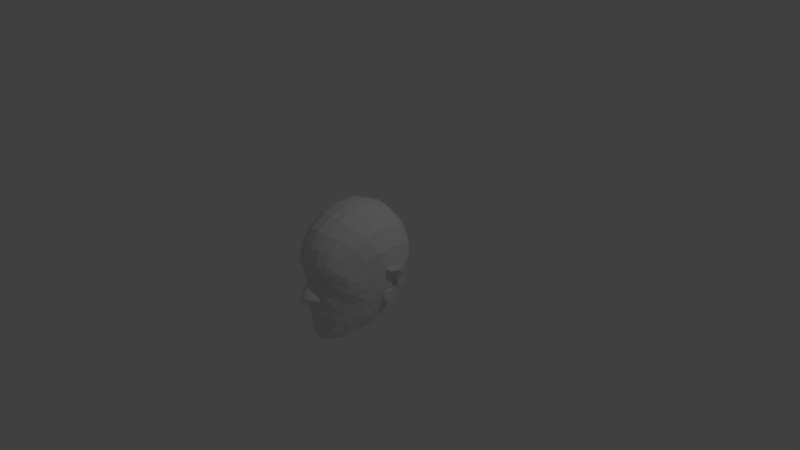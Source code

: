 # Source: faceLowPoly.blend  (saved by Blender 2.76.0; exported with 4.5.12 LTS)
import bpy
from mathutils import Matrix  # noqa: F401  (used for matrix-valued properties, if any)

bpy.ops.wm.read_factory_settings(use_empty=True)
scene = bpy.context.scene
scene.name = 'Scene'

# ---- collections
col_collection_1 = bpy.data.collections.new('Collection 1'); scene.collection.children.link(col_collection_1)

# ---- materials (node trees are filled in below, after node groups)
mat_defaultmat = bpy.data.materials.new('defaultMat')
mat_defaultmat.alpha_threshold = 0.0
mat_defaultmat.use_transparent_shadow = False
mat_defaultmat.roughness = 0.5

# ---- material node trees

# ---- world
world_world = bpy.data.worlds.new('World'); scene.world = world_world
world_world.color = (0.05088, 0.05088, 0.05088)
world_world.use_sun_shadow = False
world_world.sun_shadow_jitter_overblur = 0.0
world_world.cycles.sampling_method = 'MANUAL'
world_world.cycles.sample_map_resolution = 256

# ---- cameras
cam_camera = bpy.data.cameras.new('Camera')
cam_camera.clip_end = 100.0
cam_camera.lens = 35.0
cam_camera.sensor_width = 32.0
cam_camera.sensor_height = 18.0
cam_camera.ortho_scale = 7.314
cam_camera.dof.focus_distance = 0.0
cam_camera.dof.aperture_fstop = 128.0

# ---- lights
light_lamp = bpy.data.lights.new('Lamp', 'POINT')
light_lamp.transmission_factor = 0.0
light_lamp.cutoff_distance = 30.0
light_lamp.energy = 100.0
light_lamp.shadow_buffer_clip_start = 1.001
light_lamp.shadow_soft_size = 0.1
light_lamp.shadow_maximum_resolution = 0.006
light_lamp.use_absolute_resolution = True
light_lamp.cycles.use_multiple_importance_sampling = False

# ---- meshes
me_group1 = bpy.data.meshes.new('Group1')
me_group1.from_pydata([(0.1432, -0.9255, 0.001601), (0.1244, -0.9138, 0.0311), (0.1714, -0.9269, -0.017), (0.1842, -0.9252, 0.0002014), (0.096, -0.97, -0.04), (0.1399, -0.9636, -0.0981), (0.1498, -0.9372, -0.0706), (0.1213, -0.9366, -0.0244), (0.2249, -0.9221, -0.036), (0.2238, -0.9245, -0.162), (0.2206, -0.9163, -0.1232), (0.3288, -0.8402, -0.2027), (0.307, -0.8598, -0.136), (0.3321, -0.8683, -0.002899), (0.3124, -0.8846, -0.0245), (0.1293, -0.9244, 0.0491), (0.094, -0.9327, 0.0319), (0.0965, -0.943, 0.0627), (0.0744, -0.9909, 0.0754), (0.0722, -0.983, 0.0403), (0.2405, -0.8859, -0.3757), (0.2818, -0.883, -0.3037), (0.2164, -0.9424, -0.2114), (0.1882, -0.9313, -0.2836), (0.0456, -1.03, 0.0913), (0.0394, -1.036, 0.0391), (0.2566, -0.9768, 0.187), (0.2621, -0.9636, 0.2875), (0.128, -1.039, 0.2578), (0.1681, -1.014, 0.157), (0.2507, -0.9551, 0.1357), (0.1782, -0.9769, 0.12), (0.1898, -0.956, 0.0822), (0.2452, -0.9509, 0.0935), (0.3464, -0.8922, 0.191), (0.3719, -0.8288, 0.2848), (0.3254, -0.9038, 0.1318), (0.4808, -0.6653, 0.0467), (0.4499, -0.6984, 0.2039), (0.4148, -0.8016, 0.1169), (0.4234, -0.7825, 0.0346), (0.3646, -0.8542, 0.0833), (0.3732, -0.8329, 0.0264), (0.3099, -0.9158, 0.0852), (0.3355, -0.8786, 0.0547), (0.4227, -0.778, -0.0221), (0.4856, -0.653, -0.058), (0.3687, -0.8338, -0.003399), (0.335, -0.8624, 0.0129), (0.3392, -0.8591, 0.0268), (0.281, -0.9028, -0.0417), (0.2853, -0.8346, -0.4743), (0.3251, -0.7975, -0.4218), (0.1378, -0.9813, -0.1295), (0.096, -1.012, -0.0867), (0.0732, -1.054, 0.1824), (6.828e-08, -1.052, 0.2711), (7.562e-08, -1.057, 0.1918), (0.1318, -0.9742, 0.4475), (4.687e-08, -0.9901, 0.4539), (0.2708, -0.8996, 0.4312), (0.3869, -0.7739, 0.3638), (0.537, -0.4906, 0.0954), (0.4989, -0.5688, 0.2937), (0.4241, -0.6624, 0.462), (0.3467, -0.8463, -0.0878), (0.3656, -0.8368, -0.0368), (0.3874, -0.8002, -0.1496), (0.4149, -0.7865, -0.0839), (9.393e-08, -1.077, 0.002401), (0.0404, -1.069, -0.005299), (8.761e-08, -1.045, 0.0433), (0.122, -1.01, 0.1277), (0.0513, -1.046, 0.1342), (7.961e-08, -1.051, 0.1406), (8.228e-08, -1.04, 0.0988), (0.1106, -0.9593, 0.0893), (0.1335, -0.9698, 0.1037), (0.0979, -0.9996, 0.1075), (0.1394, -0.9389, 0.0605), (0.1567, -0.9492, 0.0694), (0.3673, -0.7509, -0.3475), (0.1282, -0.9771, -0.1784), (0.1186, -0.9919, -0.1643), (0.5226, -0.5111, -0.1024), (0.2808, -0.7729, 0.5781), (0.1456, -0.8407, 0.6216), (0.3161, -0.7246, -0.7396), (0.2713, -0.8052, -0.7204), (0.1828, -0.8344, -0.7991), (0.1894, -0.7591, -0.8415), (0.2979, -0.8001, -0.6131), (0.2459, -0.8603, -0.6856), (0.1522, -0.6467, 0.7536), (-9.137e-09, -0.6649, 0.7694), (2.005e-08, -0.866, 0.6366), (0.0666, -1.029, -0.0251), (0.0698, -1.055, -0.0645), (1.006e-07, -1.103, -0.0473), (0.0375, -1.094, -0.0514), (0.075, -1.1, -0.126), (0.0976, -1.05, -0.1383), (1.115e-07, -1.153, -0.1229), (0.043, -1.142, -0.1231), (0.0828, -0.9603, -0.7627), (0.0653, -0.9597, -0.6812), (1.448e-07, -0.9744, -0.6814), (1.528e-07, -0.9812, -0.7665), (1.548e-07, -0.9201, -0.851), (0.0903, -0.9044, -0.8368), (0.1661, -0.9099, -0.7304), (0.1357, -0.9288, -0.6685), (0.1735, -0.9472, -0.3498), (0.137, -0.9595, -0.2442), (0.1164, -0.9743, -0.2849), (0.2215, -0.9083, -0.4227), (0.417, -0.6988, -0.2636), (0.4586, -0.6708, -0.1609), (0.2436, -0.8774, -0.4959), (0.2395, -0.8679, -0.5632), (0.1223, -0.991, -0.3878), (0.1226, -0.9814, -0.3328), (0.0763, -1.006, -0.3252), (0.0778, -1.012, -0.3786), (0.2182, -0.8836, -0.6502), (0.3545, -0.7443, -0.563), (0.4056, -0.6797, -0.4818), (0.4551, -0.6085, -0.3674), (0.4965, -0.5613, -0.2423), (0.3969, -0.6024, -0.6186), (0.469, -0.507, -0.4848), (0.5307, -0.3511, -0.3238), (0.2957, -0.5932, 0.6928), (0.5436, -0.404, 0.3613), (0.4467, -0.5011, 0.5641), (0.1496, -0.4227, 0.8213), (-3.479e-08, -0.4408, 0.8387), (0.2925, -0.3864, 0.7572), (0.4472, -0.3615, 0.6156), (0.1622, -0.9605, -0.4084), (0.0379, -1.015, -0.4202), (0.0369, -1.021, -0.3715), (1.212e-07, -1.016, -0.37), (1.26e-07, -1.014, -0.4272), (0.2048, -0.9157, -0.4474), (0.2185, -0.8859, -0.4981), (0.2094, -0.8762, -0.546), (0.1725, -0.9086, -0.5545), (0.1942, -0.897, -0.6036), (0.111, -0.9583, -0.5645), (0.1244, -0.9435, -0.6149), (0.0501, -0.9789, -0.5633), (0.0582, -0.9523, -0.6227), (1.351e-07, -0.9787, -0.5662), (1.381e-07, -0.9559, -0.6238), (0.0814, -1.135, -0.177), (0.1032, -1.09, -0.1886), (0.0375, -1.158, -0.2332), (0.0428, -1.168, -0.1721), (1.178e-07, -1.176, -0.1722), (1.224e-07, -1.163, -0.2374), (0.0686, -1.128, -0.2285), (0.0922, -1.092, -0.2238), (0.1201, -1.033, -0.2404), (0.1302, -1.036, -0.2088), (0.0372, -1.024, -0.3218), (1.177e-07, -1.028, -0.3187), (0.0759, -1.008, -0.4126), (0.1176, -0.9882, -0.4194), (0.1541, -0.9576, -0.4371), (0.1751, -0.8975, -0.5089), (0.1417, -0.9294, -0.5137), (0.1034, -0.9634, -0.5212), (0.0495, -0.9875, -0.5274), (1.332e-07, -0.9916, -0.5315), (0.5535, -0.3417, 0.3708), (0.2681, 0.1056, 0.6519), (0.246, 0.2756, 0.4541), (0.1224, 0.296, 0.5072), (0.1262, 0.09741, 0.7244), (1.176e-07, -1.049, -0.2965), (0.039, -1.03, -0.2945), (0.0279, -1.106, -0.268), (1.214e-07, -1.116, -0.2729), (0.0864, -0.7931, -0.883), (1.482e-07, -0.7969, -0.8983), (0.4397, -0.4165, -0.623), (0.4796, -0.3071, -0.5197), (0.0803, -0.997, -0.2933), (0.1037, -1.009, -0.2665), (0.0504, -1.11, -0.2503), (0.5666, -0.3379, 0.2256), (0.4104, 0.1004, 0.5174), (0.3781, 0.2312, 0.3543), (0.5024, 0.09111, 0.3153), (0.4657, 0.1754, 0.2447), (0.5528, -0.1334, 0.3817), (0.5754, -0.145, 0.2359), (0.5341, 0.08491, 0.1272), (0.4406, -0.1381, 0.6266), (0.2838, -0.1402, 0.765), (0.1298, -0.1636, 0.8323), (-5.906e-08, -0.1716, 0.8471), (-7.344e-08, 0.09821, 0.7418), (0.065, -1.107, -0.2405), (0.4448, 0.2134, 0.099), (0.5723, -0.3115, 0.1217), (0.5894, -0.1508, 0.1232), (0.5523, -0.3644, -0.1631), (0.5585, -0.3604, 0.0331), (0.5923, -0.2034, -0.3022), (0.6549, -0.1075, -0.1407), (0.6737, -0.1303, -0.1447), (0.6229, -0.2254, -0.3113), (0.5443, -0.1934, -0.2872), (0.5945, -0.1016, -0.135), (0.5894, -0.07389, 0.0355), (0.5565, -0.06899, -0.132), (0.491, 0.07271, -0.1238), (0.5134, -0.129, -0.2943), (0.6044, -0.2985, 0.1233), (0.6394, -0.1922, 0.1467), (0.5775, -0.3166, 0.0155), (0.64, -0.2993, 0.1239), (0.6799, -0.1885, 0.1403), (0.5733, -0.2957, -0.1832), (0.57, -0.3312, -0.3042), (0.6, -0.2884, -0.336), (0.6138, -0.2303, -0.1899), (0.6439, -0.1858, -0.0396), (0.6489, -0.1832, -0.1207), (0.6795, -0.09589, 0.0101), (0.5855, -0.2255, -0.1785), (0.5589, -0.2686, -0.1689), (0.5843, -0.3032, 0.0186), (0.588, -0.1634, -0.0613), (0.5874, -0.1758, -0.1062), (0.6232, -0.09829, 0.0241), (0.6583, -0.08949, 0.0149), (0.6937, -0.1824, 0.1215), (0.597, -0.2413, 0.0248), (0.6437, -0.295, 0.1167), (0.5754, -0.2431, 0.001001), (0.5757, -0.2457, -0.0673), (0.5733, -0.262, -0.0557), (0.5615, -0.2743, -0.3351), (0.4313, 0.03201, -0.2959), (0.3097, 0.2974, -0.049), (0.3661, 0.2896, 0.1222), (0.3823, 0.2191, -0.1024), (0.2114, 0.3694, 0.0457), (0.2323, 0.3631, 0.1795), (0.118, 0.3942, 0.0236), (0.1142, 0.3968, 0.2112), (0.3278, 0.1883, -0.2725), (0.1845, 0.2867, -0.2459), (0.3901, 0.01871, -0.4475), (0.2647, 0.1523, -0.4896), (-3.605e-08, 0.4031, 0.009201), (-5.467e-08, 0.4076, 0.2177), (0.5327, -0.2681, -0.3242), (0.1226, 0.2341, -0.4968), (0.4632, -0.1865, -0.4405), (-5.483e-09, 0.3129, -0.2502), (-7.243e-08, 0.3029, 0.5256), (2.2e-08, 0.256, -0.5077), (-0.1432, -0.9255, 0.001601), (-0.1244, -0.9138, 0.0311), (-0.1714, -0.9269, -0.017), (-0.096, -0.97, -0.04), (-0.1213, -0.9366, -0.0244), (-0.1498, -0.9372, -0.0706), (-0.1399, -0.9636, -0.0981), (-0.2249, -0.9221, -0.036), (-0.2206, -0.9163, -0.1232), (-0.2238, -0.9245, -0.162), (-0.307, -0.8598, -0.136), (-0.3288, -0.8402, -0.2027), (-0.3321, -0.8683, -0.002899), (-0.3124, -0.8846, -0.0245), (-0.1293, -0.9244, 0.0491), (-0.094, -0.9327, 0.0319), (-0.0722, -0.983, 0.0403), (-0.0744, -0.9909, 0.0754), (-0.0965, -0.943, 0.0627), (-0.2405, -0.8859, -0.3757), (-0.1882, -0.9313, -0.2836), (-0.2164, -0.9424, -0.2114), (-0.2818, -0.883, -0.3037), (-0.0394, -1.036, 0.0391), (-0.0456, -1.03, 0.0913), (-0.2566, -0.9768, 0.187), (-0.1681, -1.014, 0.157), (-0.128, -1.039, 0.2578), (-0.2621, -0.9636, 0.2875), (-0.2507, -0.9551, 0.1357), (-0.1782, -0.9769, 0.12), (-0.1898, -0.956, 0.0822), (-0.2452, -0.9509, 0.0935), (-0.3464, -0.8922, 0.191), (-0.3719, -0.8288, 0.2848), (-0.3254, -0.9038, 0.1318), (-0.4808, -0.6653, 0.0467), (-0.4234, -0.7825, 0.0346), (-0.4148, -0.8016, 0.1169), (-0.4499, -0.6984, 0.2039), (-0.3732, -0.8329, 0.0264), (-0.3646, -0.8542, 0.0833), (-0.3099, -0.9158, 0.0852), (-0.3355, -0.8786, 0.0547), (-0.4856, -0.653, -0.058), (-0.4227, -0.778, -0.0221), (-0.3687, -0.8338, -0.003399), (-0.3392, -0.8591, 0.0268), (-0.335, -0.8624, 0.0129), (-0.281, -0.9028, -0.0417), (-0.2853, -0.8346, -0.4743), (-0.3251, -0.7975, -0.4218), (-0.1378, -0.9813, -0.1295), (-0.096, -1.012, -0.0867), (-0.0732, -1.054, 0.1824), (-0.1318, -0.9742, 0.4475), (-0.2708, -0.8996, 0.4312), (-0.3869, -0.7739, 0.3638), (-0.537, -0.4906, 0.0954), (-0.4989, -0.5688, 0.2937), (-0.4241, -0.6624, 0.462), (-0.3467, -0.8463, -0.0878), (-0.3656, -0.8368, -0.0368), (-0.3874, -0.8002, -0.1496), (-0.4149, -0.7865, -0.0839), (-0.0404, -1.069, -0.005299), (-0.122, -1.01, 0.1277), (-0.0513, -1.046, 0.1342), (-0.1106, -0.9593, 0.0893), (-0.0979, -0.9996, 0.1075), (-0.1335, -0.9698, 0.1037), (-0.1394, -0.9389, 0.0605), (-0.1567, -0.9492, 0.0694), (-0.3673, -0.7509, -0.3475), (-0.1282, -0.9771, -0.1784), (-0.1186, -0.9919, -0.1643), (-0.5226, -0.5111, -0.1024), (-0.2808, -0.7729, 0.5781), (-0.1456, -0.8407, 0.6216), (-0.3161, -0.7246, -0.7396), (-0.1894, -0.7591, -0.8415), (-0.1828, -0.8344, -0.7991), (-0.2713, -0.8052, -0.7204), (-0.2979, -0.8001, -0.6131), (-0.2459, -0.8603, -0.6856), (-0.1522, -0.6467, 0.7536), (-0.0666, -1.029, -0.0251), (-0.0698, -1.055, -0.0645), (-0.0375, -1.094, -0.0514), (-0.0976, -1.05, -0.1383), (-0.075, -1.1, -0.126), (-0.043, -1.142, -0.1231), (-0.0828, -0.9603, -0.7627), (-0.0653, -0.9597, -0.6812), (-0.0903, -0.9044, -0.8368), (-0.1661, -0.9099, -0.7304), (-0.1357, -0.9288, -0.6685), (-0.1735, -0.9472, -0.3498), (-0.1164, -0.9743, -0.2849), (-0.137, -0.9595, -0.2442), (-0.2215, -0.9083, -0.4227), (-0.417, -0.6988, -0.2636), (-0.4586, -0.6708, -0.1609), (-0.2436, -0.8774, -0.4959), (-0.2395, -0.8679, -0.5632), (-0.1223, -0.991, -0.3878), (-0.0778, -1.012, -0.3786), (-0.0763, -1.006, -0.3252), (-0.1226, -0.9814, -0.3328), (-0.2182, -0.8836, -0.6502), (-0.3545, -0.7443, -0.563), (-0.4056, -0.6797, -0.4818), (-0.4551, -0.6085, -0.3674), (-0.4965, -0.5613, -0.2423), (-0.3969, -0.6024, -0.6186), (-0.469, -0.507, -0.4848), (-0.5307, -0.3511, -0.3238), (-0.2957, -0.5932, 0.6928), (-0.4467, -0.5011, 0.5641), (-0.5436, -0.404, 0.3613), (-0.1496, -0.4227, 0.8213), (-0.2925, -0.3864, 0.7572), (-0.4472, -0.3615, 0.6156), (-0.1622, -0.9605, -0.4084), (-0.0379, -1.015, -0.4202), (-0.0369, -1.021, -0.3715), (-0.2048, -0.9157, -0.4474), (-0.2185, -0.8859, -0.4981), (-0.2094, -0.8762, -0.546), (-0.1942, -0.897, -0.6036), (-0.1725, -0.9086, -0.5545), (-0.1244, -0.9435, -0.6149), (-0.111, -0.9583, -0.5645), (-0.0582, -0.9523, -0.6227), (-0.0501, -0.9789, -0.5633), (-0.1032, -1.09, -0.1886), (-0.0814, -1.135, -0.177), (-0.0375, -1.158, -0.2332), (-0.0428, -1.168, -0.1721), (-0.0922, -1.092, -0.2238), (-0.0686, -1.128, -0.2285), (-0.1302, -1.036, -0.2088), (-0.1201, -1.033, -0.2404), (-0.0372, -1.024, -0.3218), (-0.0759, -1.008, -0.4126), (-0.1176, -0.9882, -0.4194), (-0.1541, -0.9576, -0.4371), (-0.1807, -0.9164, -0.4668), (-0.1911, -0.8873, -0.492), (-0.1751, -0.8975, -0.5089), (-0.1417, -0.9294, -0.5137), (-0.1034, -0.9634, -0.5212), (-0.0495, -0.9875, -0.5274), (-0.5535, -0.3417, 0.3708), (-0.2681, 0.1056, 0.6519), (-0.1262, 0.09741, 0.7244), (-0.1224, 0.296, 0.5072), (-0.246, 0.2756, 0.4541), (-0.0279, -1.106, -0.268), (-0.039, -1.03, -0.2945), (-0.0864, -0.7931, -0.883), (-0.4397, -0.4165, -0.623), (-0.4796, -0.3071, -0.5197), (-0.0803, -0.997, -0.2933), (-0.5666, -0.3379, 0.2256), (-0.4104, 0.1004, 0.5174), (-0.3781, 0.2312, 0.3543), (-0.5024, 0.09111, 0.3153), (-0.4657, 0.1754, 0.2447), (-0.5341, 0.08491, 0.1272), (-0.5754, -0.145, 0.2359), (-0.5528, -0.1334, 0.3817), (-0.4406, -0.1381, 0.6266), (-0.2838, -0.1402, 0.765), (-0.1298, -0.1636, 0.8323), (-0.4448, 0.2134, 0.099), (-0.5894, -0.1508, 0.1232), (-0.5723, -0.3115, 0.1217), (-0.5523, -0.3644, -0.1631), (-0.5585, -0.3604, 0.0331), (-0.5923, -0.2034, -0.3022), (-0.6229, -0.2254, -0.3113), (-0.6737, -0.1303, -0.1447), (-0.6549, -0.1075, -0.1407), (-0.5443, -0.1934, -0.2872), (-0.5945, -0.1016, -0.135), (-0.5894, -0.07389, 0.0355), (-0.491, 0.07271, -0.1238), (-0.5565, -0.06899, -0.132), (-0.5134, -0.129, -0.2943), (-0.6394, -0.1922, 0.1467), (-0.6044, -0.2985, 0.1233), (-0.5775, -0.3166, 0.0155), (-0.64, -0.2993, 0.1239), (-0.6799, -0.1885, 0.1403), (-0.5733, -0.2957, -0.1832), (-0.57, -0.3312, -0.3042), (-0.6, -0.2884, -0.336), (-0.6138, -0.2303, -0.1899), (-0.6439, -0.1858, -0.0396), (-0.6795, -0.09589, 0.0101), (-0.6489, -0.1832, -0.1207), (-0.5589, -0.2686, -0.1689), (-0.5855, -0.2255, -0.1785), (-0.5843, -0.3032, 0.0186), (-0.588, -0.1634, -0.0613), (-0.5874, -0.1758, -0.1062), (-0.6232, -0.09829, 0.0241), (-0.6583, -0.08949, 0.0149), (-0.597, -0.2413, 0.0248), (-0.6937, -0.1824, 0.1215), (-0.6437, -0.295, 0.1167), (-0.5754, -0.2431, 0.001001), (-0.5757, -0.2457, -0.0673), (-0.5733, -0.262, -0.0557), (-0.5615, -0.2743, -0.3351), (-0.4313, 0.03201, -0.2959), (-0.3097, 0.2974, -0.049), (-0.3823, 0.2191, -0.1024), (-0.3661, 0.2896, 0.1222), (-0.2114, 0.3694, 0.0457), (-0.2323, 0.3631, 0.1795), (-0.118, 0.3942, 0.0236), (-0.1142, 0.3968, 0.2112), (-0.3278, 0.1883, -0.2725), (-0.1845, 0.2867, -0.2459), (-0.2647, 0.1523, -0.4896), (-0.3901, 0.01871, -0.4475), (-0.5327, -0.2681, -0.3242), (-0.1226, 0.2341, -0.4968), (-0.4632, -0.1865, -0.4405)], [], [(4, 5, 6), (5, 9, 10), (9, 11, 12), (17, 18, 19), (21, 22, 23), (18, 24, 25), (26, 27, 28), (26, 29, 31), (34, 35, 27), (36, 34, 26), (37, 38, 39), (39, 41, 42), (45, 46, 37), (47, 45, 40), (50, 8, 10), (52, 21, 20), (22, 21, 11), (53, 22, 9), (54, 53, 5), (4, 7, 16), (55, 28, 56), (58, 59, 56), (58, 28, 27), (35, 61, 60), (62, 63, 38), (41, 39, 34), (39, 38, 35), (61, 38, 63), (8, 2, 6), (2, 0, 7), (0, 1, 16), (15, 17, 16), (31, 32, 33), (30, 33, 43), (36, 43, 44), (41, 44, 49), (49, 48, 47), (65, 14, 50), (14, 65, 66), (12, 11, 67), (65, 67, 68), (70, 25, 71), (55, 72, 29), (73, 74, 75), (77, 72, 78), (80, 77, 76), (21, 52, 81), (22, 53, 82), (83, 82, 53), (72, 55, 73), (72, 77, 31), (77, 80, 32), (24, 18, 78), (18, 17, 76), (17, 15, 79), (46, 84, 62), (86, 58, 60), (61, 64, 85), (88, 89, 90), (91, 92, 88), (86, 93, 94), (96, 4, 19), (96, 97, 54), (70, 69, 98), (97, 100, 101), (98, 102, 103), (105, 106, 107), (108, 109, 104), (109, 89, 110), (111, 105, 104), (23, 113, 114), (112, 115, 20), (116, 67, 11), (117, 68, 67), (51, 20, 115), (51, 118, 119), (121, 122, 123), (124, 92, 91), (124, 111, 110), (92, 110, 89), (51, 91, 125), (52, 125, 126), (127, 116, 81), (116, 127, 128), (91, 88, 87), (129, 126, 125), (126, 129, 130), (127, 130, 131), (38, 61, 35), (95, 59, 58), (85, 132, 93), (63, 133, 134), (64, 134, 132), (93, 135, 136), (135, 93, 132), (137, 132, 134), (112, 121, 120), (140, 141, 142), (139, 144, 115), (144, 145, 118), (118, 145, 146), (146, 147, 148), (147, 149, 150), (149, 151, 152), (151, 153, 154), (100, 155, 156), (157, 158, 159), (155, 161, 162), (162, 163, 164), (165, 166, 142), (122, 165, 141), (96, 19, 25), (97, 96, 70), (100, 97, 99), (155, 100, 103), (161, 155, 158), (141, 140, 167), (167, 168, 120), (168, 169, 139), (170, 171, 147), (171, 172, 149), (172, 173, 151), (124, 91, 119), (111, 124, 148), (105, 111, 150), (106, 105, 152), (133, 175, 138), (176, 177, 178), (180, 181, 182), (184, 90, 89), (109, 108, 185), (23, 82, 113), (101, 83, 53), (101, 156, 164), (82, 83, 164), (187, 131, 130), (112, 114, 121), (188, 122, 121), (181, 165, 122), (166, 165, 181), (189, 114, 163), (190, 157, 182), (191, 133, 63), (175, 133, 191), (192, 193, 177), (194, 195, 193), (194, 196, 197), (192, 199, 196), (200, 137, 138), (201, 135, 137), (135, 201, 202), (199, 192, 176), (179, 201, 200), (203, 202, 201), (162, 161, 204), (161, 157, 190), (188, 114, 189), (113, 164, 163), (195, 194, 198), (206, 207, 197), (197, 196, 175), (208, 84, 128), (84, 46, 117), (46, 45, 68), (45, 47, 66), (47, 48, 13), (138, 175, 196), (62, 209, 206), (209, 62, 84), (210, 211, 212), (215, 211, 210), (216, 217, 218), (219, 217, 215), (207, 206, 220), (222, 220, 206), (222, 223, 220), (221, 220, 223), (208, 225, 222), (226, 227, 225), (213, 228, 225), (229, 230, 212), (225, 228, 232), (233, 234, 222), (235, 236, 230), (198, 197, 207), (207, 221, 237), (224, 238, 237), (239, 240, 229), (238, 224, 239), (241, 239, 224), (229, 240, 242), (234, 241, 223), (243, 236, 235), (242, 234, 244), (240, 239, 241), (231, 212, 211), (238, 211, 215), (131, 226, 208), (226, 131, 245), (245, 210, 213), (237, 215, 217), (242, 240, 234), (232, 236, 243), (230, 236, 232), (212, 230, 228), (243, 244, 233), (244, 234, 233), (246, 218, 217), (247, 248, 205), (250, 251, 248), (253, 251, 250), (254, 249, 218), (255, 247, 249), (252, 250, 247), (256, 257, 254), (259, 253, 252), (260, 214, 210), (260, 245, 131), (255, 254, 257), (214, 260, 262), (260, 131, 187), (252, 255, 263), (195, 205, 248), (256, 246, 219), (259, 264, 178), (177, 251, 253), (193, 248, 251), (205, 198, 218), (73, 55, 57), (71, 25, 24), (183, 182, 157), (158, 103, 102), (151, 173, 174), (179, 178, 264), (261, 265, 263), (269, 270, 271), (272, 271, 274), (275, 274, 276), (282, 283, 284), (286, 287, 288), (289, 290, 283), (291, 292, 293), (296, 292, 291), (299, 291, 294), (301, 295, 291), (302, 303, 304), (306, 307, 304), (302, 310, 311), (303, 311, 312), (274, 273, 315), (285, 288, 317), (277, 288, 287), (275, 287, 318), (272, 318, 319), (281, 270, 269), (320, 57, 56), (321, 293, 56), (294, 293, 321), (300, 294, 322), (324, 302, 305), (299, 304, 307), (300, 305, 304), (325, 305, 323), (271, 268, 273), (270, 266, 268), (281, 267, 266), (281, 284, 280), (296, 295, 298), (295, 301, 308), (301, 307, 309), (307, 306, 313), (313, 306, 312), (315, 279, 327), (328, 327, 279), (276, 327, 329), (327, 328, 330), (71, 289, 331), (292, 332, 320), (333, 290, 75), (335, 332, 336), (334, 336, 338), (339, 317, 288), (340, 318, 287), (341, 318, 340), (333, 320, 332), (296, 336, 332), (297, 338, 336), (335, 283, 290), (334, 284, 283), (337, 280, 284), (324, 342, 310), (322, 321, 344), (323, 322, 343), (346, 347, 348), (349, 348, 350), (344, 95, 94), (352, 282, 269), (319, 353, 352), (331, 354, 98), (355, 356, 353), (357, 102, 98), (107, 106, 359), (358, 360, 108), (361, 347, 360), (358, 359, 362), (364, 365, 286), (285, 366, 363), (367, 339, 277), (368, 367, 329), (316, 369, 366), (316, 349, 370), (372, 373, 374), (375, 349, 350), (361, 362, 375), (350, 348, 347), (376, 349, 316), (377, 376, 317), (339, 367, 378), (367, 368, 379), (345, 348, 349), (380, 345, 376), (381, 380, 377), (378, 379, 382), (305, 300, 323), (95, 344, 321), (343, 344, 351), (325, 326, 384), (326, 343, 383), (351, 94, 136), (386, 387, 383), (387, 388, 384), (371, 374, 363), (390, 143, 142), (366, 392, 389), (369, 393, 392), (369, 370, 394), (395, 396, 394), (397, 398, 396), (399, 400, 398), (154, 153, 400), (401, 402, 356), (403, 160, 159), (405, 406, 402), (407, 408, 405), (142, 166, 409), (391, 409, 373), (289, 282, 352), (331, 352, 353), (354, 353, 356), (357, 356, 402), (404, 402, 406), (391, 372, 410), (371, 411, 410), (389, 412, 411), (392, 413, 412), (392, 393, 414), (393, 394, 415), (396, 416, 415), (398, 417, 416), (400, 418, 417), (370, 349, 375), (395, 375, 362), (397, 362, 359), (399, 359, 106), (385, 384, 388), (420, 421, 422), (180, 183, 424), (426, 360, 347), (360, 426, 185), (286, 365, 340), (355, 319, 318), (407, 401, 355), (340, 365, 407), (380, 381, 427), (381, 382, 428), (363, 374, 364), (429, 364, 374), (425, 429, 373), (425, 409, 166), (325, 385, 430), (419, 430, 385), (431, 420, 423), (433, 431, 432), (433, 435, 436), (437, 438, 431), (388, 387, 439), (387, 386, 440), (386, 136, 202), (438, 439, 420), (439, 440, 421), (203, 421, 440), (408, 407, 365), (435, 433, 434), (436, 442, 443), (419, 437, 436), (379, 342, 444), (368, 310, 342), (330, 311, 310), (328, 312, 311), (278, 314, 312), (388, 438, 437), (324, 430, 443), (445, 444, 342), (446, 447, 448), (446, 449, 451), (452, 435, 453), (455, 450, 451), (442, 456, 457), (458, 445, 443), (458, 457, 459), (459, 457, 456), (444, 445, 458), (462, 444, 461), (447, 463, 461), (465, 466, 448), (461, 468, 469), (458, 470, 468), (471, 465, 467), (442, 436, 435), (442, 452, 473), (460, 456, 473), (465, 475, 476), (476, 460, 474), (460, 476, 477), (478, 475, 465), (459, 477, 470), (471, 472, 479), (480, 470, 478), (477, 476, 475), (466, 474, 449), (474, 473, 451), (382, 444, 462), (481, 382, 462), (481, 463, 447), (473, 452, 454), (478, 470, 475), (469, 479, 472), (469, 472, 467), (464, 467, 448), (479, 469, 468), (480, 468, 470), (482, 455, 454), (483, 484, 441), (486, 483, 485), (486, 487, 489), (453, 484, 490), (491, 490, 484), (483, 486, 488), (490, 492, 493), (488, 489, 259), (494, 481, 446), (494, 382, 481), (491, 495, 492), (450, 455, 496), (494, 496, 428), (263, 491, 488), (434, 432, 485), (455, 482, 493), (259, 489, 422), (423, 422, 489), (432, 423, 487), (453, 435, 441), (333, 74, 57), (71, 75, 290), (183, 160, 403), (102, 357, 404), (400, 153, 174), (421, 203, 264), (495, 491, 263), (7, 4, 6), (2, 8, 3), (6, 5, 10), (10, 9, 12), (16, 17, 19), (20, 21, 23), (19, 18, 25), (29, 26, 28), (30, 26, 31), (26, 34, 27), (30, 36, 26), (40, 37, 39), (40, 39, 42), (40, 45, 37), (42, 47, 40), (12, 50, 10), (51, 52, 20), (9, 22, 11), (5, 53, 9), (4, 54, 5), (19, 4, 16), (57, 55, 56), (28, 58, 56), (60, 58, 27), (27, 35, 60), (37, 62, 38), (36, 41, 34), (34, 39, 35), (64, 61, 63), (10, 8, 6), (6, 2, 7), (7, 0, 16), (1, 15, 16), (30, 31, 33), (36, 30, 43), (41, 36, 44), (42, 41, 49), (42, 49, 47), (12, 65, 50), (13, 14, 66), (65, 12, 67), (66, 65, 68), (69, 70, 71), (28, 55, 29), (24, 73, 75), (76, 77, 78), (79, 80, 76), (11, 21, 81), (23, 22, 82), (78, 72, 73), (29, 72, 31), (31, 77, 32), (73, 24, 78), (78, 18, 76), (76, 17, 79), (37, 46, 62), (85, 86, 60), (60, 61, 85), (87, 88, 90), (95, 86, 94), (4, 96, 54), (99, 70, 98), (54, 97, 101), (99, 98, 103), (104, 105, 107), (107, 108, 104), (104, 109, 110), (110, 111, 104), (112, 23, 114), (23, 112, 20), (81, 116, 11), (116, 117, 67), (118, 51, 115), (91, 51, 119), (120, 121, 123), (92, 124, 110), (88, 92, 89), (52, 51, 125), (81, 52, 126), (126, 127, 81), (117, 116, 128), (125, 91, 87), (87, 129, 125), (127, 126, 130), (128, 127, 131), (86, 95, 58), (86, 85, 93), (64, 63, 134), (85, 64, 132), (94, 93, 136), (137, 135, 132), (138, 137, 134), (139, 112, 120), (143, 140, 142), (112, 139, 115), (115, 144, 118), (119, 118, 146), (119, 146, 148), (148, 147, 150), (150, 149, 152), (152, 151, 154), (101, 100, 156), (160, 157, 159), (156, 155, 162), (156, 162, 164), (141, 165, 142), (123, 122, 141), (70, 96, 25), (99, 97, 70), (103, 100, 99), (158, 155, 103), (157, 161, 158), (123, 141, 167), (123, 167, 120), (120, 168, 139), (139, 169, 144), (146, 145, 170), (146, 170, 147), (147, 171, 149), (149, 172, 151), (148, 124, 119), (150, 111, 148), (152, 105, 150), (154, 106, 152), (134, 133, 138), (179, 176, 178), (183, 180, 182), (109, 184, 89), (184, 109, 185), (54, 101, 53), (83, 101, 164), (113, 82, 164), (130, 129, 186), (186, 187, 130), (114, 188, 121), (188, 181, 122), (180, 166, 181), (408, 429, 425), (62, 191, 63), (176, 192, 177), (192, 194, 193), (198, 194, 197), (194, 192, 196), (199, 200, 138), (200, 201, 137), (136, 135, 202), (200, 199, 176), (176, 179, 200), (179, 203, 201), (403, 406, 424), (204, 161, 190), (425, 424, 405), (364, 429, 408), (114, 113, 163), (205, 195, 198), (191, 206, 197), (191, 197, 175), (131, 208, 128), (128, 84, 117), (117, 46, 68), (68, 45, 66), (66, 47, 13), (199, 138, 196), (191, 62, 206), (208, 209, 84), (213, 210, 212), (214, 215, 210), (198, 216, 218), (214, 219, 215), (221, 207, 220), (209, 222, 206), (224, 221, 223), (209, 208, 222), (208, 226, 225), (227, 213, 225), (231, 229, 212), (233, 225, 232), (225, 233, 222), (229, 235, 230), (216, 198, 207), (216, 207, 237), (221, 224, 237), (231, 239, 229), (231, 238, 239), (223, 241, 224), (235, 229, 242), (222, 234, 223), (242, 243, 235), (243, 242, 244), (234, 240, 241), (238, 231, 211), (237, 238, 215), (227, 226, 245), (227, 245, 213), (216, 237, 217), (228, 230, 232), (213, 212, 228), (232, 243, 233), (219, 246, 217), (249, 247, 205), (247, 250, 248), (252, 253, 250), (246, 254, 218), (254, 255, 249), (255, 252, 247), (246, 256, 254), (258, 259, 252), (245, 260, 210), (261, 255, 257), (219, 214, 262), (262, 260, 187), (258, 252, 263), (193, 195, 248), (262, 256, 219), (253, 259, 178), (178, 177, 253), (177, 193, 251), (249, 205, 218), (1, 0, 3), (50, 43, 33), (80, 15, 3), (43, 50, 14), (405, 408, 425), (204, 190, 181), (189, 163, 181), (181, 188, 189), (190, 182, 181), (162, 204, 181), (181, 163, 162), (424, 406, 405), (268, 338, 297), (32, 80, 3), (74, 73, 57), (75, 71, 24), (160, 183, 157), (159, 158, 102), (153, 151, 174), (203, 179, 264), (255, 261, 263), (272, 269, 271), (275, 272, 274), (277, 275, 276), (281, 282, 284), (285, 286, 288), (282, 289, 283), (294, 291, 293), (295, 296, 291), (300, 299, 294), (299, 301, 291), (305, 302, 304), (303, 306, 304), (303, 302, 311), (306, 303, 312), (276, 274, 315), (316, 285, 317), (275, 277, 287), (272, 275, 318), (269, 272, 319), (282, 281, 269), (293, 320, 56), (59, 321, 56), (322, 294, 321), (323, 300, 322), (325, 324, 305), (301, 299, 307), (299, 300, 304), (326, 325, 323), (274, 271, 273), (271, 270, 268), (270, 281, 266), (267, 281, 280), (297, 296, 298), (298, 295, 308), (308, 301, 309), (309, 307, 313), (314, 313, 312), (276, 315, 327), (278, 328, 279), (277, 276, 329), (329, 327, 330), (69, 71, 331), (293, 292, 320), (74, 333, 75), (334, 335, 336), (337, 334, 338), (277, 339, 288), (286, 340, 287), (335, 333, 332), (292, 296, 332), (296, 297, 336), (333, 335, 290), (335, 334, 283), (334, 337, 284), (302, 324, 310), (343, 322, 344), (326, 323, 343), (345, 346, 348), (351, 344, 94), (269, 319, 352), (69, 331, 98), (319, 355, 353), (354, 357, 98), (358, 107, 359), (107, 358, 108), (358, 361, 360), (361, 358, 362), (363, 364, 286), (286, 285, 363), (329, 367, 277), (330, 368, 329), (285, 316, 366), (369, 316, 370), (371, 372, 374), (350, 361, 375), (361, 350, 347), (317, 376, 316), (339, 377, 317), (377, 339, 378), (378, 367, 379), (376, 345, 349), (377, 380, 376), (378, 381, 377), (381, 378, 382), (59, 95, 321), (383, 343, 351), (385, 325, 384), (384, 326, 383), (386, 351, 136), (351, 386, 383), (383, 387, 384), (389, 371, 363), (391, 390, 142), (363, 366, 389), (366, 369, 392), (393, 369, 394), (370, 395, 394), (395, 397, 396), (397, 399, 398), (399, 154, 400), (355, 401, 356), (404, 403, 159), (401, 405, 402), (401, 407, 405), (391, 142, 409), (372, 391, 373), (331, 289, 352), (354, 331, 353), (357, 354, 356), (404, 357, 402), (403, 404, 406), (390, 391, 410), (372, 371, 410), (371, 389, 411), (389, 392, 412), (413, 392, 414), (414, 393, 415), (394, 396, 415), (396, 398, 416), (398, 400, 417), (395, 370, 375), (397, 395, 362), (399, 397, 359), (154, 399, 106), (419, 385, 388), (423, 420, 422), (425, 180, 424), (346, 426, 347), (108, 360, 185), (341, 355, 318), (341, 407, 355), (341, 340, 407), (14, 48, 44), (3, 8, 33), (0, 2, 3), (15, 1, 3), (80, 79, 15), (33, 32, 3), (44, 43, 14), (48, 49, 44), (14, 13, 48), (8, 50, 33), (308, 279, 315), (273, 268, 297), (280, 338, 266), (298, 308, 315), (314, 279, 309), (427, 381, 428), (315, 273, 298), (268, 266, 338), (373, 429, 374), (409, 425, 373), (180, 425, 166), (324, 325, 430), (432, 431, 423), (434, 433, 432), (437, 433, 436), (433, 437, 431), (438, 388, 439), (439, 387, 440), (440, 386, 202), (431, 438, 420), (420, 439, 421), (202, 203, 440), (364, 408, 365), (441, 435, 434), (430, 436, 443), (430, 419, 436), (382, 379, 444), (379, 368, 342), (368, 330, 310), (330, 328, 311), (328, 278, 312), (419, 388, 437), (445, 324, 443), (324, 445, 342), (449, 446, 448), (450, 446, 451), (454, 452, 453), (454, 455, 451), (443, 442, 457), (457, 458, 443), (460, 459, 456), (461, 444, 458), (463, 462, 461), (464, 447, 461), (467, 465, 448), (464, 461, 469), (461, 458, 468), (472, 471, 467), (452, 442, 435), (456, 442, 473), (474, 460, 473), (466, 465, 476), (466, 476, 474), (459, 460, 477), (471, 478, 465), (458, 459, 470), (478, 471, 479), (479, 480, 478), (470, 477, 475), (448, 466, 449), (449, 474, 451), (463, 481, 462), (446, 481, 447), (451, 473, 454), (464, 469, 467), (447, 464, 448), (480, 479, 468), (453, 482, 454), (485, 483, 441), (487, 486, 485), (488, 486, 489), (482, 453, 490), (483, 491, 484), (491, 483, 488), (482, 490, 493), (258, 488, 259), (450, 494, 446), (490, 491, 492), (494, 450, 496), (382, 494, 428), (267, 280, 266), (337, 338, 280), (258, 263, 488), (441, 434, 485), (496, 455, 493), (264, 259, 422), (487, 423, 489), (485, 432, 487), (484, 453, 441), (297, 298, 273), (309, 313, 314), (314, 278, 279), (308, 309, 279), (90, 186, 87), (129, 87, 186), (346, 345, 427), (380, 427, 345), (320, 333, 57), (289, 71, 290), (424, 183, 403), (159, 102, 404), (418, 400, 174), (422, 421, 264), (265, 495, 263), (173, 140, 143), (413, 414, 415), (418, 174, 143), (413, 415, 416), (171, 170, 144), (413, 416, 412), (172, 171, 169), (416, 417, 412), (173, 172, 167), (417, 410, 411), (411, 412, 417), (390, 410, 418), (167, 140, 173), (143, 390, 418), (417, 418, 410), (170, 145, 144), (169, 168, 172), (171, 144, 169), (143, 174, 173), (168, 167, 172)])
_uv = me_group1.uv_layers.new(name='UVMap')
_uv.uv.foreach_set('vector', [0.464, 0.3576, 0.4543, 0.3394, 0.4502, 0.3477, 0.4543, 0.3394, 0.4346, 0.3206, 0.4342, 0.3316, 0.4346, 0.3206, 0.4041, 0.3104, 0.4112, 0.3287, 0.4644, 0.3835, 0.4765, 0.388, 0.4747, 0.3788, 0.4197, 0.2824, 0.4386, 0.3065, 0.4443, 0.285, 0.4765, 0.388, 0.4881, 0.3927, 0.489, 0.378, 0.4412, 0.4234, 0.4409, 0.4486, 0.4733, 0.4398, 0.4412, 0.4234, 0.4615, 0.4153, 0.4548, 0.4047, 0.4151, 0.4232, 0.404, 0.4493, 0.4409, 0.4486, 0.419, 0.4074, 0.4151, 0.4232, 0.4412, 0.4234, 0.3564, 0.3826, 0.369, 0.4272, 0.3901, 0.4021, 0.3901, 0.4021, 0.4053, 0.3931, 0.3999, 0.3768, 0.3828, 0.3631, 0.3523, 0.3526, 0.3564, 0.3826, 0.4, 0.3683, 0.3828, 0.3631, 0.3844, 0.3792, 0.4218, 0.3549, 0.4341, 0.3551, 0.4342, 0.3316, 0.4, 0.2499, 0.4197, 0.2824, 0.4292, 0.2616, 0.4386, 0.3065, 0.4197, 0.2824, 0.4041, 0.3104, 0.4564, 0.33, 0.4386, 0.3065, 0.4346, 0.3206, 0.4682, 0.3439, 0.4564, 0.33, 0.4543, 0.3394, 0.464, 0.3576, 0.456, 0.3613, 0.462, 0.3762, 0.4847, 0.419, 0.4733, 0.4398, 0.5, 0.4424, 0.471, 0.4922, 0.5, 0.4931, 0.5, 0.4424, 0.471, 0.4922, 0.4733, 0.4398, 0.4409, 0.4486, 0.404, 0.4493, 0.3961, 0.4722, 0.436, 0.4882, 0.3176, 0.3977, 0.342, 0.4534, 0.369, 0.4272, 0.4053, 0.3931, 0.3901, 0.4021, 0.4151, 0.4232, 0.3901, 0.4021, 0.369, 0.4272, 0.404, 0.4493, 0.3961, 0.4722, 0.369, 0.4272, 0.342, 0.4534, 0.4341, 0.3551, 0.4452, 0.3611, 0.4502, 0.3477, 0.4452, 0.3611, 0.4507, 0.3674, 0.456, 0.3613, 0.4507, 0.3674, 0.4539, 0.3761, 0.462, 0.3762, 0.4552, 0.3811, 0.4644, 0.3835, 0.462, 0.3762, 0.4548, 0.4047, 0.449, 0.3958, 0.4382, 0.3998, 0.4387, 0.4099, 0.4382, 0.3998, 0.4227, 0.3956, 0.419, 0.4074, 0.4227, 0.3956, 0.4134, 0.3855, 0.4053, 0.3931, 0.4134, 0.3855, 0.4095, 0.3767, 0.4095, 0.3767, 0.41, 0.3726, 0.4, 0.3683, 0.4033, 0.3435, 0.4148, 0.3606, 0.4218, 0.3549, 0.4148, 0.3606, 0.4033, 0.3435, 0.4001, 0.3586, 0.4112, 0.3287, 0.4041, 0.3104, 0.3892, 0.3265, 0.4033, 0.3435, 0.3892, 0.3265, 0.3842, 0.3456, 0.4905, 0.3645, 0.489, 0.378, 0.5, 0.3789, 0.4847, 0.419, 0.4702, 0.4057, 0.4615, 0.4153, 0.4885, 0.4052, 0.5, 0.4067, 0.5, 0.3944, 0.4625, 0.3972, 0.4702, 0.4057, 0.4737, 0.3981, 0.454, 0.3904, 0.4625, 0.3972, 0.4651, 0.3913, 0.4197, 0.2824, 0.4, 0.2499, 0.3837, 0.27, 0.4386, 0.3065, 0.4564, 0.33, 0.4579, 0.3153, 0.4606, 0.3203, 0.4579, 0.3153, 0.4564, 0.33, 0.4702, 0.4057, 0.4847, 0.419, 0.4885, 0.4052, 0.4702, 0.4057, 0.4625, 0.3972, 0.4548, 0.4047, 0.4625, 0.3972, 0.454, 0.3904, 0.449, 0.3958, 0.4881, 0.3927, 0.4765, 0.388, 0.4737, 0.3981, 0.4765, 0.388, 0.4644, 0.3835, 0.4651, 0.3913, 0.4644, 0.3835, 0.4552, 0.3811, 0.4555, 0.3859, 0.3523, 0.3526, 0.3203, 0.3395, 0.3176, 0.3977, 0.4624, 0.5488, 0.471, 0.4922, 0.436, 0.4882, 0.3961, 0.4722, 0.3758, 0.5008, 0.4236, 0.5362, 0.4224, 0.173, 0.4486, 0.1536, 0.4401, 0.1365, 0.4113, 0.1997, 0.4342, 0.1832, 0.4224, 0.173, 0.4624, 0.5488, 0.4427, 0.6072, 0.5, 0.629, 0.4787, 0.3607, 0.464, 0.3576, 0.4747, 0.3788, 0.4787, 0.3607, 0.4797, 0.3497, 0.4682, 0.3439, 0.4905, 0.3645, 0.5, 0.3663, 0.5, 0.3527, 0.4797, 0.3497, 0.4817, 0.3326, 0.4715, 0.3292, 0.5, 0.3527, 0.5, 0.3335, 0.4915, 0.3329, 0.484, 0.1871, 0.5, 0.1873, 0.5, 0.1711, 0.5, 0.1511, 0.4779, 0.152, 0.4811, 0.1709, 0.4779, 0.152, 0.4486, 0.1536, 0.4581, 0.1749, 0.4652, 0.1885, 0.484, 0.1871, 0.4811, 0.1709, 0.4443, 0.285, 0.4563, 0.2955, 0.464, 0.2834, 0.4513, 0.2667, 0.4372, 0.2486, 0.4292, 0.2616, 0.3659, 0.293, 0.3892, 0.3265, 0.4041, 0.3104, 0.3565, 0.3227, 0.3842, 0.3456, 0.3892, 0.3265, 0.4147, 0.2359, 0.4292, 0.2616, 0.4372, 0.2486, 0.4147, 0.2359, 0.4299, 0.2292, 0.4318, 0.2114, 0.4658, 0.2702, 0.4789, 0.2711, 0.4809, 0.2578, 0.4417, 0.1914, 0.4342, 0.1832, 0.4113, 0.1997, 0.4417, 0.1914, 0.4652, 0.1885, 0.4581, 0.1749, 0.4342, 0.1832, 0.4581, 0.1749, 0.4486, 0.1536, 0.4147, 0.2359, 0.4113, 0.1997, 0.3895, 0.2115, 0.4, 0.2499, 0.3895, 0.2115, 0.3672, 0.2324, 0.3435, 0.2632, 0.3659, 0.293, 0.3837, 0.27, 0.3659, 0.293, 0.3435, 0.2632, 0.3292, 0.2988, 0.4113, 0.1997, 0.4224, 0.173, 0.4015, 0.1645, 0.3556, 0.1916, 0.3672, 0.2324, 0.3895, 0.2115, 0.3672, 0.2324, 0.3556, 0.1916, 0.3216, 0.2286, 0.3435, 0.2632, 0.3216, 0.2286, 0.2751, 0.2736, 0.369, 0.4272, 0.3961, 0.4722, 0.404, 0.4493, 0.5, 0.5532, 0.5, 0.4931, 0.471, 0.4922, 0.4236, 0.5362, 0.3944, 0.5775, 0.4427, 0.6072, 0.342, 0.4534, 0.3055, 0.4727, 0.345, 0.5314, 0.3758, 0.5008, 0.345, 0.5314, 0.3944, 0.5775, 0.4427, 0.6072, 0.3664, 0.6416, 0.3897, 0.6793, 0.3664, 0.6416, 0.4427, 0.6072, 0.3944, 0.5775, 0.3389, 0.6015, 0.3944, 0.5775, 0.345, 0.5314, 0.4513, 0.2667, 0.4658, 0.2702, 0.4691, 0.2554, 0.4911, 0.2482, 0.491, 0.2598, 0.5, 0.26, 0.4572, 0.2506, 0.4421, 0.2416, 0.4372, 0.2486, 0.4421, 0.2416, 0.4365, 0.2272, 0.4299, 0.2292, 0.4299, 0.2292, 0.4365, 0.2272, 0.4392, 0.2146, 0.4392, 0.2146, 0.4521, 0.2112, 0.4469, 0.2014, 0.4521, 0.2112, 0.4722, 0.2091, 0.4684, 0.1995, 0.4722, 0.2091, 0.4879, 0.2098, 0.4852, 0.1982, 0.4879, 0.2098, 0.5, 0.2092, 0.5, 0.1984, 0.4817, 0.3326, 0.4848, 0.3192, 0.4772, 0.3151, 0.4934, 0.3074, 0.493, 0.3214, 0.5, 0.3214, 0.4848, 0.3192, 0.4867, 0.3065, 0.4801, 0.3058, 0.4801, 0.3058, 0.471, 0.2988, 0.4686, 0.3074, 0.4901, 0.2717, 0.5, 0.2725, 0.5, 0.26, 0.4789, 0.2711, 0.4901, 0.2717, 0.491, 0.2598, 0.4787, 0.3607, 0.4747, 0.3788, 0.489, 0.378, 0.4797, 0.3497, 0.4787, 0.3607, 0.4905, 0.3645, 0.4817, 0.3326, 0.4797, 0.3497, 0.4912, 0.3519, 0.4848, 0.3192, 0.4817, 0.3326, 0.4915, 0.3329, 0.4867, 0.3065, 0.4848, 0.3192, 0.493, 0.3214, 0.491, 0.2598, 0.4911, 0.2482, 0.4818, 0.2493, 0.4818, 0.2493, 0.4708, 0.2471, 0.4691, 0.2554, 0.4708, 0.2471, 0.4594, 0.2426, 0.4572, 0.2506, 0.4486, 0.221, 0.4611, 0.2184, 0.4521, 0.2112, 0.4611, 0.2184, 0.4741, 0.2166, 0.4722, 0.2091, 0.4741, 0.2166, 0.4884, 0.2159, 0.4879, 0.2098, 0.4417, 0.1914, 0.4113, 0.1997, 0.4318, 0.2114, 0.4652, 0.1885, 0.4417, 0.1914, 0.4469, 0.2014, 0.484, 0.1871, 0.4652, 0.1885, 0.4684, 0.1995, 0.5, 0.1873, 0.484, 0.1871, 0.4852, 0.1982, 0.3055, 0.4727, 0.2909, 0.4754, 0.3127, 0.5468, 0.1833, 0.5852, 0.1191, 0.5351, 0.09988, 0.567, 0.5, 0.2794, 0.489, 0.2782, 0.494, 0.2941, 0.4738, 0.1273, 0.4401, 0.1365, 0.4486, 0.1536, 0.4779, 0.152, 0.5, 0.1511, 0.5, 0.1229, 0.4443, 0.285, 0.4579, 0.3153, 0.4563, 0.2955, 0.4715, 0.3292, 0.4606, 0.3203, 0.4564, 0.33, 0.4715, 0.3292, 0.4772, 0.3151, 0.4686, 0.3074, 0.4579, 0.3153, 0.4606, 0.3203, 0.4686, 0.3074, 0.2679, 0.2153, 0.2751, 0.2736, 0.3216, 0.2286, 0.4513, 0.2667, 0.464, 0.2834, 0.4658, 0.2702, 0.4751, 0.2792, 0.4789, 0.2711, 0.4658, 0.2702, 0.489, 0.2782, 0.4901, 0.2717, 0.4789, 0.2711, 0.5, 0.2725, 0.4901, 0.2717, 0.489, 0.2782, 0.471, 0.2889, 0.464, 0.2834, 0.471, 0.2988, 0.4888, 0.2986, 0.4934, 0.3074, 0.494, 0.2941, 0.2845, 0.4361, 0.3055, 0.4727, 0.342, 0.4534, 0.2909, 0.4754, 0.3055, 0.4727, 0.2845, 0.4361, 0.1857, 0.5314, 0.1387, 0.4929, 0.1191, 0.5351, 0.18, 0.4708, 0.1537, 0.455, 0.1387, 0.4929, 0.18, 0.4708, 0.2407, 0.4815, 0.236, 0.4419, 0.1857, 0.5314, 0.255, 0.5542, 0.2407, 0.4815, 0.2648, 0.6086, 0.3389, 0.6015, 0.3127, 0.5468, 0.2747, 0.6541, 0.3664, 0.6416, 0.3389, 0.6015, 0.3664, 0.6416, 0.2747, 0.6541, 0.2765, 0.6907, 0.255, 0.5542, 0.1857, 0.5314, 0.1833, 0.5852, 0.1807, 0.6279, 0.2747, 0.6541, 0.2648, 0.6086, 0.168, 0.6608, 0.2765, 0.6907, 0.2747, 0.6541, 0.4801, 0.3058, 0.4867, 0.3065, 0.4857, 0.3013, 0.4867, 0.3065, 0.4934, 0.3074, 0.4888, 0.2986, 0.4751, 0.2792, 0.464, 0.2834, 0.471, 0.2889, 0.4563, 0.2955, 0.4686, 0.3074, 0.471, 0.2988, 0.1537, 0.455, 0.18, 0.4708, 0.173, 0.4173, 0.2759, 0.4091, 0.2312, 0.4119, 0.236, 0.4419, 0.236, 0.4419, 0.2407, 0.4815, 0.2909, 0.4754, 0.287, 0.3231, 0.3203, 0.3395, 0.3292, 0.2988, 0.3203, 0.3395, 0.3523, 0.3526, 0.3565, 0.3227, 0.3523, 0.3526, 0.3828, 0.3631, 0.3842, 0.3456, 0.3828, 0.3631, 0.4, 0.3683, 0.4001, 0.3586, 0.4, 0.3683, 0.41, 0.3726, 0.4105, 0.3677, 0.3127, 0.5468, 0.2909, 0.4754, 0.2407, 0.4815, 0.3176, 0.3977, 0.2896, 0.3811, 0.2759, 0.4091, 0.2896, 0.3811, 0.3176, 0.3977, 0.3203, 0.3395, 0.2374, 0.2902, 0.2191, 0.336, 0.2257, 0.3353, 0.2069, 0.3337, 0.2191, 0.336, 0.2374, 0.2902, 0.2063, 0.3863, 0.1961, 0.3348, 0.1606, 0.3431, 0.2099, 0.2832, 0.1961, 0.3348, 0.2069, 0.3337, 0.2312, 0.4119, 0.2759, 0.4091, 0.2702, 0.4046, 0.2805, 0.3753, 0.2702, 0.4046, 0.2759, 0.4091, 0.2805, 0.3753, 0.2665, 0.399, 0.2702, 0.4046, 0.2412, 0.404, 0.2702, 0.4046, 0.2665, 0.399, 0.287, 0.3231, 0.2716, 0.3196, 0.2805, 0.3753, 0.2696, 0.2853, 0.2575, 0.2844, 0.2716, 0.3196, 0.2454, 0.2933, 0.2513, 0.32, 0.2716, 0.3196, 0.2419, 0.3589, 0.2389, 0.3385, 0.2257, 0.3353, 0.2716, 0.3196, 0.2513, 0.32, 0.2564, 0.325, 0.2669, 0.3254, 0.2775, 0.3749, 0.2805, 0.3753, 0.2497, 0.3513, 0.251, 0.3422, 0.2389, 0.3385, 0.173, 0.4173, 0.236, 0.4419, 0.2312, 0.4119, 0.2312, 0.4119, 0.2412, 0.404, 0.2134, 0.3811, 0.2419, 0.397, 0.2188, 0.3747, 0.2134, 0.3811, 0.2418, 0.3923, 0.2623, 0.3718, 0.2419, 0.3589, 0.2188, 0.3747, 0.2419, 0.397, 0.2418, 0.3923, 0.2657, 0.3971, 0.2418, 0.3923, 0.2419, 0.397, 0.2419, 0.3589, 0.2623, 0.3718, 0.2652, 0.3661, 0.2775, 0.3749, 0.2657, 0.3971, 0.2665, 0.399, 0.2652, 0.351, 0.251, 0.3422, 0.2497, 0.3513, 0.2652, 0.3661, 0.2775, 0.3749, 0.2684, 0.3543, 0.2623, 0.3718, 0.2418, 0.3923, 0.2657, 0.3971, 0.223, 0.3717, 0.2257, 0.3353, 0.2191, 0.336, 0.2188, 0.3747, 0.2191, 0.336, 0.2069, 0.3337, 0.2751, 0.2736, 0.2696, 0.2853, 0.287, 0.3231, 0.2696, 0.2853, 0.2751, 0.2736, 0.2535, 0.2766, 0.2535, 0.2766, 0.2374, 0.2902, 0.2454, 0.2933, 0.2134, 0.3811, 0.2069, 0.3337, 0.1961, 0.3348, 0.2652, 0.3661, 0.2623, 0.3718, 0.2775, 0.3749, 0.2564, 0.325, 0.251, 0.3422, 0.2652, 0.351, 0.2389, 0.3385, 0.251, 0.3422, 0.2564, 0.325, 0.2257, 0.3353, 0.2389, 0.3385, 0.2513, 0.32, 0.2652, 0.351, 0.2684, 0.3543, 0.2669, 0.3254, 0.2684, 0.3543, 0.2775, 0.3749, 0.2669, 0.3254, 0.1624, 0.2857, 0.1606, 0.3431, 0.1961, 0.3348, 0.09078, 0.3781, 0.1086, 0.4282, 0.1343, 0.4158, 0.0615, 0.414, 0.0745, 0.455, 0.1086, 0.4282, 0.04612, 0.4747, 0.0745, 0.455, 0.0615, 0.414, 0.1121, 0.3017, 0.1162, 0.3563, 0.1606, 0.3431, 0.06292, 0.3141, 0.09078, 0.3781, 0.1162, 0.3563, 0.03541, 0.4111, 0.0615, 0.414, 0.09078, 0.3781, 0.1653, 0.239, 0.1138, 0.2301, 0.1121, 0.3017, 0.01723, 0.4882, 0.04612, 0.4747, 0.03541, 0.4111, 0.2503, 0.2703, 0.2277, 0.2841, 0.2374, 0.2902, 0.2503, 0.2703, 0.2535, 0.2766, 0.2751, 0.2736, 0.06292, 0.3141, 0.1121, 0.3017, 0.1138, 0.2301, 0.2277, 0.2841, 0.2503, 0.2703, 0.2278, 0.2362, 0.2503, 0.2703, 0.2751, 0.2736, 0.2679, 0.2153, 0.03541, 0.4111, 0.06292, 0.3141, 0.01173, 0.3116, 0.1537, 0.455, 0.1343, 0.4158, 0.1086, 0.4282, 0.1653, 0.239, 0.1624, 0.2857, 0.2099, 0.2832, 0.01723, 0.4882, 0.07741, 0.5929, 0.09988, 0.567, 0.1191, 0.5351, 0.0745, 0.455, 0.04612, 0.4747, 0.1387, 0.4929, 0.1086, 0.4282, 0.0745, 0.455, 0.1343, 0.4158, 0.173, 0.4173, 0.1606, 0.3431, 0.4885, 0.4052, 0.4847, 0.419, 0.5, 0.4208, 0.5, 0.3789, 0.489, 0.378, 0.4881, 0.3927, 0.5, 0.2947, 0.494, 0.2941, 0.4934, 0.3074, 0.493, 0.3214, 0.4915, 0.3329, 0.5, 0.3335, 0.4879, 0.2098, 0.4884, 0.2159, 0.5, 0.2154, 0.1807, 0.6279, 0.09988, 0.567, 0.07741, 0.5929, 0.0662, 0.2304, 0.03135, 0.2251, 0.01173, 0.3116, 0.5361, 0.3578, 0.544, 0.3616, 0.5499, 0.348, 0.5458, 0.3396, 0.5499, 0.348, 0.5659, 0.3318, 0.5656, 0.3208, 0.5659, 0.3318, 0.5889, 0.3289, 0.5253, 0.379, 0.5235, 0.3882, 0.5357, 0.3838, 0.5558, 0.2852, 0.5615, 0.3067, 0.5804, 0.2825, 0.511, 0.3781, 0.5119, 0.3928, 0.5235, 0.3882, 0.5589, 0.4235, 0.5386, 0.4154, 0.5268, 0.4398, 0.5454, 0.4048, 0.5386, 0.4154, 0.5589, 0.4235, 0.585, 0.4234, 0.5589, 0.4235, 0.5592, 0.4487, 0.5812, 0.4076, 0.5615, 0.41, 0.5589, 0.4235, 0.6437, 0.3828, 0.6157, 0.3794, 0.61, 0.4023, 0.6003, 0.3771, 0.5949, 0.3934, 0.61, 0.4023, 0.6437, 0.3828, 0.6478, 0.3528, 0.6173, 0.3634, 0.6157, 0.3794, 0.6173, 0.3634, 0.6002, 0.3685, 0.5659, 0.3318, 0.566, 0.3555, 0.5784, 0.3553, 0.5708, 0.2617, 0.5804, 0.2825, 0.6001, 0.25, 0.596, 0.3106, 0.5804, 0.2825, 0.5615, 0.3067, 0.5656, 0.3208, 0.5615, 0.3067, 0.5437, 0.3302, 0.5458, 0.3396, 0.5437, 0.3302, 0.5319, 0.344, 0.5381, 0.3765, 0.544, 0.3616, 0.5361, 0.3578, 0.5154, 0.419, 0.5, 0.4208, 0.5, 0.4424, 0.529, 0.4922, 0.5268, 0.4398, 0.5, 0.4424, 0.5592, 0.4487, 0.5268, 0.4398, 0.529, 0.4922, 0.596, 0.4494, 0.5592, 0.4487, 0.564, 0.4882, 0.6825, 0.3978, 0.6437, 0.3828, 0.6311, 0.4274, 0.585, 0.4234, 0.61, 0.4023, 0.5949, 0.3934, 0.596, 0.4494, 0.6311, 0.4274, 0.61, 0.4023, 0.658, 0.4535, 0.6311, 0.4274, 0.604, 0.4723, 0.5499, 0.348, 0.5549, 0.3615, 0.566, 0.3555, 0.544, 0.3616, 0.5493, 0.3677, 0.5549, 0.3615, 0.5381, 0.3765, 0.5462, 0.3765, 0.5493, 0.3677, 0.5381, 0.3765, 0.5357, 0.3838, 0.545, 0.3815, 0.5454, 0.4048, 0.5615, 0.41, 0.562, 0.3999, 0.5615, 0.41, 0.5812, 0.4076, 0.5775, 0.3959, 0.5812, 0.4076, 0.5949, 0.3934, 0.5868, 0.3858, 0.5949, 0.3934, 0.6003, 0.3771, 0.5907, 0.377, 0.5907, 0.377, 0.6003, 0.3771, 0.6002, 0.3685, 0.5784, 0.3553, 0.5854, 0.361, 0.5968, 0.3438, 0.6001, 0.3588, 0.5968, 0.3438, 0.5854, 0.361, 0.5889, 0.3289, 0.5968, 0.3438, 0.6109, 0.3267, 0.5968, 0.3438, 0.6001, 0.3588, 0.6159, 0.3458, 0.5, 0.3789, 0.511, 0.3781, 0.5095, 0.3645, 0.5386, 0.4154, 0.5299, 0.4058, 0.5154, 0.419, 0.5115, 0.4053, 0.5119, 0.3928, 0.5, 0.3944, 0.5264, 0.3983, 0.5299, 0.4058, 0.5376, 0.3974, 0.535, 0.3916, 0.5376, 0.3974, 0.5462, 0.3907, 0.6163, 0.2701, 0.6001, 0.25, 0.5804, 0.2825, 0.5421, 0.3155, 0.5437, 0.3302, 0.5615, 0.3067, 0.5395, 0.3204, 0.5437, 0.3302, 0.5421, 0.3155, 0.5115, 0.4053, 0.5154, 0.419, 0.5299, 0.4058, 0.5454, 0.4048, 0.5376, 0.3974, 0.5299, 0.4058, 0.5512, 0.396, 0.5462, 0.3907, 0.5376, 0.3974, 0.5264, 0.3983, 0.5235, 0.3882, 0.5119, 0.3928, 0.535, 0.3916, 0.5357, 0.3838, 0.5235, 0.3882, 0.5447, 0.3863, 0.545, 0.3815, 0.5357, 0.3838, 0.6825, 0.3978, 0.6797, 0.3396, 0.6478, 0.3528, 0.564, 0.4882, 0.529, 0.4922, 0.5376, 0.5488, 0.604, 0.4723, 0.564, 0.4882, 0.5764, 0.5362, 0.5599, 0.1365, 0.5514, 0.1536, 0.5776, 0.1731, 0.5888, 0.1998, 0.5776, 0.1731, 0.5658, 0.1832, 0.5376, 0.5488, 0.5, 0.5532, 0.5, 0.629, 0.5213, 0.3608, 0.5253, 0.379, 0.5361, 0.3578, 0.5319, 0.344, 0.5203, 0.3498, 0.5213, 0.3608, 0.5095, 0.3645, 0.5088, 0.352, 0.5, 0.3527, 0.5285, 0.3293, 0.5183, 0.3327, 0.5203, 0.3498, 0.5085, 0.3329, 0.5, 0.3335, 0.5, 0.3527, 0.5, 0.1711, 0.5, 0.1873, 0.516, 0.1871, 0.5189, 0.1709, 0.5221, 0.1519, 0.5, 0.1511, 0.5419, 0.1749, 0.5514, 0.1536, 0.5221, 0.1519, 0.5189, 0.1709, 0.516, 0.1871, 0.5348, 0.1885, 0.5361, 0.2836, 0.5437, 0.2957, 0.5558, 0.2852, 0.5708, 0.2617, 0.5628, 0.2487, 0.5488, 0.2669, 0.6341, 0.2932, 0.6163, 0.2701, 0.596, 0.3106, 0.6436, 0.3229, 0.6341, 0.2932, 0.6109, 0.3267, 0.5854, 0.236, 0.5701, 0.2293, 0.5628, 0.2487, 0.5854, 0.236, 0.5888, 0.1998, 0.5682, 0.2115, 0.5191, 0.258, 0.5212, 0.2713, 0.5343, 0.2704, 0.5584, 0.1914, 0.5888, 0.1998, 0.5658, 0.1832, 0.5419, 0.1749, 0.5348, 0.1885, 0.5584, 0.1914, 0.5658, 0.1832, 0.5776, 0.1731, 0.5514, 0.1536, 0.6106, 0.2116, 0.5888, 0.1998, 0.5854, 0.236, 0.6328, 0.2325, 0.6106, 0.2116, 0.6001, 0.25, 0.6163, 0.2701, 0.6341, 0.2932, 0.6566, 0.2633, 0.6341, 0.2932, 0.6436, 0.3229, 0.6709, 0.2989, 0.5986, 0.1645, 0.5776, 0.1731, 0.5888, 0.1998, 0.6445, 0.1916, 0.5986, 0.1645, 0.6106, 0.2116, 0.6784, 0.2287, 0.6445, 0.1916, 0.6328, 0.2325, 0.6566, 0.2633, 0.6709, 0.2989, 0.725, 0.2737, 0.6311, 0.4274, 0.596, 0.4494, 0.604, 0.4723, 0.5, 0.5532, 0.5376, 0.5488, 0.529, 0.4922, 0.5764, 0.5362, 0.5376, 0.5488, 0.5573, 0.6072, 0.658, 0.4535, 0.6242, 0.5009, 0.655, 0.5315, 0.6242, 0.5009, 0.5764, 0.5362, 0.6056, 0.5775, 0.5573, 0.6072, 0.5, 0.629, 0.6103, 0.6793, 0.6335, 0.6416, 0.6611, 0.6015, 0.6056, 0.5775, 0.6611, 0.6015, 0.6873, 0.5469, 0.655, 0.5315, 0.531, 0.2557, 0.5343, 0.2704, 0.5488, 0.2669, 0.5089, 0.2484, 0.5, 0.2469, 0.5, 0.26, 0.5628, 0.2487, 0.5579, 0.2417, 0.5429, 0.2509, 0.5701, 0.2293, 0.5635, 0.2273, 0.5579, 0.2417, 0.5701, 0.2293, 0.5682, 0.2115, 0.5609, 0.2147, 0.5531, 0.2014, 0.548, 0.2112, 0.5609, 0.2147, 0.5317, 0.1995, 0.5278, 0.2091, 0.548, 0.2112, 0.5148, 0.1982, 0.5121, 0.2098, 0.5278, 0.2091, 0.5, 0.1984, 0.5, 0.2092, 0.5121, 0.2098, 0.5228, 0.3152, 0.5152, 0.3192, 0.5183, 0.3327, 0.5066, 0.3074, 0.5, 0.3072, 0.5, 0.3214, 0.5199, 0.3058, 0.5133, 0.3065, 0.5152, 0.3192, 0.5314, 0.3075, 0.529, 0.2989, 0.5199, 0.3058, 0.5, 0.26, 0.5, 0.2725, 0.5099, 0.2718, 0.509, 0.2599, 0.5099, 0.2718, 0.5212, 0.2713, 0.511, 0.3781, 0.5253, 0.379, 0.5213, 0.3608, 0.5095, 0.3645, 0.5213, 0.3608, 0.5203, 0.3498, 0.5088, 0.352, 0.5203, 0.3498, 0.5183, 0.3327, 0.5085, 0.3329, 0.5183, 0.3327, 0.5152, 0.3192, 0.507, 0.3214, 0.5152, 0.3192, 0.5133, 0.3065, 0.509, 0.2599, 0.5191, 0.258, 0.5182, 0.2496, 0.531, 0.2557, 0.5293, 0.2475, 0.5182, 0.2496, 0.5429, 0.2509, 0.5407, 0.243, 0.5293, 0.2475, 0.5579, 0.2417, 0.552, 0.2353, 0.5407, 0.243, 0.5579, 0.2417, 0.5635, 0.2273, 0.5567, 0.2263, 0.5635, 0.2273, 0.5609, 0.2147, 0.5514, 0.2211, 0.548, 0.2112, 0.5389, 0.2184, 0.5514, 0.2211, 0.5278, 0.2091, 0.5259, 0.2166, 0.5389, 0.2184, 0.5121, 0.2098, 0.5116, 0.2159, 0.5259, 0.2166, 0.5682, 0.2115, 0.5888, 0.1998, 0.5584, 0.1914, 0.5531, 0.2014, 0.5584, 0.1914, 0.5348, 0.1885, 0.5317, 0.1995, 0.5348, 0.1885, 0.516, 0.1871, 0.5148, 0.1982, 0.516, 0.1871, 0.5, 0.1873, 0.6945, 0.4728, 0.655, 0.5315, 0.6873, 0.5469, 0.8166, 0.5853, 0.8192, 0.628, 0.9001, 0.5671, 0.5, 0.2794, 0.5, 0.2947, 0.506, 0.2942, 0.5262, 0.1273, 0.5221, 0.1519, 0.5514, 0.1536, 0.5221, 0.1519, 0.5262, 0.1273, 0.5, 0.1229, 0.5558, 0.2852, 0.5437, 0.2957, 0.5421, 0.3155, 0.5285, 0.3293, 0.5319, 0.344, 0.5437, 0.3302, 0.5314, 0.3075, 0.5228, 0.3152, 0.5285, 0.3293, 0.5421, 0.3155, 0.5437, 0.2957, 0.5314, 0.3075, 0.6445, 0.1916, 0.6784, 0.2287, 0.6949, 0.1857, 0.6784, 0.2287, 0.725, 0.2737, 0.7321, 0.2154, 0.5488, 0.2669, 0.5343, 0.2704, 0.5361, 0.2836, 0.525, 0.2794, 0.5361, 0.2836, 0.5343, 0.2704, 0.511, 0.2783, 0.525, 0.2794, 0.5212, 0.2713, 0.511, 0.2783, 0.5099, 0.2718, 0.5, 0.2725, 0.658, 0.4535, 0.6945, 0.4728, 0.7155, 0.4362, 0.7091, 0.4755, 0.7155, 0.4362, 0.6945, 0.4728, 0.8143, 0.5315, 0.8166, 0.5853, 0.8809, 0.5351, 0.82, 0.4709, 0.8143, 0.5315, 0.8613, 0.493, 0.82, 0.4709, 0.827, 0.4174, 0.764, 0.442, 0.7593, 0.4816, 0.745, 0.5542, 0.8143, 0.5315, 0.6873, 0.5469, 0.6611, 0.6015, 0.7351, 0.6087, 0.6611, 0.6015, 0.6335, 0.6416, 0.7253, 0.6541, 0.6335, 0.6416, 0.6103, 0.6793, 0.7235, 0.6907, 0.745, 0.5542, 0.7351, 0.6087, 0.8166, 0.5853, 0.7351, 0.6087, 0.7253, 0.6541, 0.8192, 0.628, 0.8319, 0.6609, 0.8192, 0.628, 0.7253, 0.6541, 0.529, 0.2989, 0.5314, 0.3075, 0.5437, 0.2957, 0.827, 0.4174, 0.82, 0.4709, 0.8463, 0.4551, 0.764, 0.442, 0.7688, 0.412, 0.7241, 0.4092, 0.7091, 0.4755, 0.7593, 0.4816, 0.764, 0.442, 0.6709, 0.2989, 0.6797, 0.3396, 0.7131, 0.3232, 0.6436, 0.3229, 0.6478, 0.3528, 0.6797, 0.3396, 0.6159, 0.3458, 0.6173, 0.3634, 0.6478, 0.3528, 0.6001, 0.3588, 0.6002, 0.3685, 0.6173, 0.3634, 0.5897, 0.368, 0.5902, 0.3729, 0.6002, 0.3685, 0.6873, 0.5469, 0.745, 0.5542, 0.7593, 0.4816, 0.6825, 0.3978, 0.7155, 0.4362, 0.7241, 0.4092, 0.7104, 0.3812, 0.7131, 0.3232, 0.6797, 0.3396, 0.7627, 0.2903, 0.7547, 0.2934, 0.7743, 0.3354, 0.7627, 0.2903, 0.7809, 0.3361, 0.7931, 0.3338, 0.7937, 0.3864, 0.827, 0.4174, 0.8394, 0.3432, 0.7901, 0.2833, 0.7724, 0.2842, 0.7931, 0.3338, 0.7688, 0.412, 0.7589, 0.404, 0.7299, 0.4047, 0.7195, 0.3754, 0.7104, 0.3812, 0.7241, 0.4092, 0.7195, 0.3754, 0.7299, 0.4047, 0.7335, 0.3991, 0.7335, 0.3991, 0.7299, 0.4047, 0.7589, 0.404, 0.7131, 0.3232, 0.7104, 0.3812, 0.7195, 0.3754, 0.7304, 0.2854, 0.7131, 0.3232, 0.7284, 0.3197, 0.7547, 0.2934, 0.7426, 0.2845, 0.7284, 0.3197, 0.7581, 0.359, 0.777, 0.3718, 0.7743, 0.3354, 0.7284, 0.3197, 0.7332, 0.3255, 0.7437, 0.3251, 0.7195, 0.3754, 0.7226, 0.375, 0.7332, 0.3255, 0.7503, 0.3514, 0.7581, 0.359, 0.7611, 0.3386, 0.7688, 0.412, 0.764, 0.442, 0.827, 0.4174, 0.7688, 0.412, 0.7937, 0.3864, 0.7866, 0.3812, 0.7582, 0.397, 0.7589, 0.404, 0.7866, 0.3812, 0.7581, 0.359, 0.7378, 0.3719, 0.7582, 0.3924, 0.7582, 0.3924, 0.7582, 0.397, 0.7813, 0.3748, 0.7582, 0.397, 0.7582, 0.3924, 0.7343, 0.3972, 0.7349, 0.3662, 0.7378, 0.3719, 0.7581, 0.359, 0.7335, 0.3991, 0.7343, 0.3972, 0.7226, 0.375, 0.7503, 0.3514, 0.749, 0.3423, 0.7349, 0.351, 0.7316, 0.3544, 0.7226, 0.375, 0.7349, 0.3662, 0.7343, 0.3972, 0.7582, 0.3924, 0.7378, 0.3719, 0.777, 0.3718, 0.7813, 0.3748, 0.7809, 0.3361, 0.7813, 0.3748, 0.7866, 0.3812, 0.7931, 0.3338, 0.725, 0.2737, 0.7131, 0.3232, 0.7304, 0.2854, 0.7466, 0.2767, 0.725, 0.2737, 0.7304, 0.2854, 0.7466, 0.2767, 0.7426, 0.2845, 0.7547, 0.2934, 0.7866, 0.3812, 0.7937, 0.3864, 0.804, 0.3349, 0.7349, 0.3662, 0.7226, 0.375, 0.7378, 0.3719, 0.7437, 0.3251, 0.7349, 0.351, 0.749, 0.3423, 0.7437, 0.3251, 0.749, 0.3423, 0.7611, 0.3386, 0.7487, 0.3201, 0.7611, 0.3386, 0.7743, 0.3354, 0.7349, 0.351, 0.7437, 0.3251, 0.7332, 0.3255, 0.7316, 0.3544, 0.7332, 0.3255, 0.7226, 0.375, 0.8377, 0.2858, 0.7901, 0.2833, 0.804, 0.3349, 0.9092, 0.3782, 0.8838, 0.3564, 0.8657, 0.4159, 0.9385, 0.4141, 0.9092, 0.3782, 0.8914, 0.4283, 0.9385, 0.4141, 0.9255, 0.4551, 0.9539, 0.4748, 0.8394, 0.3432, 0.8838, 0.3564, 0.8879, 0.3018, 0.9371, 0.3142, 0.8879, 0.3018, 0.8838, 0.3564, 0.9092, 0.3782, 0.9385, 0.4141, 0.9646, 0.4112, 0.8879, 0.3018, 0.8862, 0.2301, 0.8347, 0.2391, 0.9646, 0.4112, 0.9539, 0.4748, 0.9827, 0.4883, 0.7498, 0.2704, 0.7466, 0.2767, 0.7627, 0.2903, 0.7498, 0.2704, 0.725, 0.2737, 0.7466, 0.2767, 0.9371, 0.3142, 0.9338, 0.2305, 0.8862, 0.2301, 0.7724, 0.2842, 0.7901, 0.2833, 0.7722, 0.2363, 0.7498, 0.2704, 0.7722, 0.2363, 0.7321, 0.2154, 0.9883, 0.3117, 0.9371, 0.3142, 0.9646, 0.4112, 0.8463, 0.4551, 0.8613, 0.493, 0.8914, 0.4283, 0.7901, 0.2833, 0.8377, 0.2858, 0.8347, 0.2391, 0.9827, 0.4883, 0.9539, 0.4748, 0.9001, 0.5671, 0.8809, 0.5351, 0.9001, 0.5671, 0.9539, 0.4748, 0.8613, 0.493, 0.8809, 0.5351, 0.9255, 0.4551, 0.8394, 0.3432, 0.827, 0.4174, 0.8657, 0.4159, 0.5115, 0.4053, 0.5, 0.4067, 0.5, 0.4208, 0.5, 0.3789, 0.5, 0.3944, 0.5119, 0.3928, 0.5, 0.2947, 0.5, 0.3072, 0.5066, 0.3074, 0.5, 0.3335, 0.5085, 0.3329, 0.507, 0.3214, 0.5121, 0.2098, 0.5, 0.2092, 0.5, 0.2154, 0.8192, 0.628, 0.8319, 0.6609, 0.9225, 0.593, 0.9338, 0.2305, 0.9371, 0.3142, 0.9883, 0.3117, 0.456, 0.3613, 0.464, 0.3576, 0.4502, 0.3477, 0.4452, 0.3611, 0.4341, 0.3551, 0.4424, 0.365, 0.4502, 0.3477, 0.4543, 0.3394, 0.4342, 0.3316, 0.4342, 0.3316, 0.4346, 0.3206, 0.4112, 0.3287, 0.462, 0.3762, 0.4644, 0.3835, 0.4747, 0.3788, 0.4292, 0.2616, 0.4197, 0.2824, 0.4443, 0.285, 0.4747, 0.3788, 0.4765, 0.388, 0.489, 0.378, 0.4615, 0.4153, 0.4412, 0.4234, 0.4733, 0.4398, 0.4387, 0.4099, 0.4412, 0.4234, 0.4548, 0.4047, 0.4412, 0.4234, 0.4151, 0.4232, 0.4409, 0.4486, 0.4387, 0.4099, 0.419, 0.4074, 0.4412, 0.4234, 0.3844, 0.3792, 0.3564, 0.3826, 0.3901, 0.4021, 0.3844, 0.3792, 0.3901, 0.4021, 0.3999, 0.3768, 0.3844, 0.3792, 0.3828, 0.3631, 0.3564, 0.3826, 0.3999, 0.3768, 0.4, 0.3683, 0.3844, 0.3792, 0.4112, 0.3287, 0.4218, 0.3549, 0.4342, 0.3316, 0.4147, 0.2359, 0.4, 0.2499, 0.4292, 0.2616, 0.4346, 0.3206, 0.4386, 0.3065, 0.4041, 0.3104, 0.4543, 0.3394, 0.4564, 0.33, 0.4346, 0.3206, 0.464, 0.3576, 0.4682, 0.3439, 0.4543, 0.3394, 0.4747, 0.3788, 0.464, 0.3576, 0.462, 0.3762, 0.5, 0.4208, 0.4847, 0.419, 0.5, 0.4424, 0.4733, 0.4398, 0.471, 0.4922, 0.5, 0.4424, 0.436, 0.4882, 0.471, 0.4922, 0.4409, 0.4486, 0.4409, 0.4486, 0.404, 0.4493, 0.436, 0.4882, 0.3564, 0.3826, 0.3176, 0.3977, 0.369, 0.4272, 0.419, 0.4074, 0.4053, 0.3931, 0.4151, 0.4232, 0.4151, 0.4232, 0.3901, 0.4021, 0.404, 0.4493, 0.3758, 0.5008, 0.3961, 0.4722, 0.342, 0.4534, 0.4342, 0.3316, 0.4341, 0.3551, 0.4502, 0.3477, 0.4502, 0.3477, 0.4452, 0.3611, 0.456, 0.3613, 0.456, 0.3613, 0.4507, 0.3674, 0.462, 0.3762, 0.4539, 0.3761, 0.4552, 0.3811, 0.462, 0.3762, 0.4387, 0.4099, 0.4548, 0.4047, 0.4382, 0.3998, 0.419, 0.4074, 0.4387, 0.4099, 0.4227, 0.3956, 0.4053, 0.3931, 0.419, 0.4074, 0.4134, 0.3855, 0.3999, 0.3768, 0.4053, 0.3931, 0.4095, 0.3767, 0.3999, 0.3768, 0.4095, 0.3767, 0.4, 0.3683, 0.4112, 0.3287, 0.4033, 0.3435, 0.4218, 0.3549, 0.4105, 0.3677, 0.4148, 0.3606, 0.4001, 0.3586, 0.4033, 0.3435, 0.4112, 0.3287, 0.3892, 0.3265, 0.4001, 0.3586, 0.4033, 0.3435, 0.3842, 0.3456, 0.5, 0.3663, 0.4905, 0.3645, 0.5, 0.3789, 0.4733, 0.4398, 0.4847, 0.419, 0.4615, 0.4153, 0.4881, 0.3927, 0.4885, 0.4052, 0.5, 0.3944, 0.4651, 0.3913, 0.4625, 0.3972, 0.4737, 0.3981, 0.4555, 0.3859, 0.454, 0.3904, 0.4651, 0.3913, 0.4041, 0.3104, 0.4197, 0.2824, 0.3837, 0.27, 0.4443, 0.285, 0.4386, 0.3065, 0.4579, 0.3153, 0.4737, 0.3981, 0.4702, 0.4057, 0.4885, 0.4052, 0.4615, 0.4153, 0.4702, 0.4057, 0.4548, 0.4047, 0.4548, 0.4047, 0.4625, 0.3972, 0.449, 0.3958, 0.4885, 0.4052, 0.4881, 0.3927, 0.4737, 0.3981, 0.4737, 0.3981, 0.4765, 0.388, 0.4651, 0.3913, 0.4651, 0.3913, 0.4644, 0.3835, 0.4555, 0.3859, 0.3564, 0.3826, 0.3523, 0.3526, 0.3176, 0.3977, 0.4236, 0.5362, 0.4624, 0.5488, 0.436, 0.4882, 0.436, 0.4882, 0.3961, 0.4722, 0.4236, 0.5362, 0.4015, 0.1645, 0.4224, 0.173, 0.4401, 0.1365, 0.5, 0.5532, 0.4624, 0.5488, 0.5, 0.629, 0.464, 0.3576, 0.4787, 0.3607, 0.4682, 0.3439, 0.4912, 0.3519, 0.4905, 0.3645, 0.5, 0.3527, 0.4682, 0.3439, 0.4797, 0.3497, 0.4715, 0.3292, 0.4912, 0.3519, 0.5, 0.3527, 0.4915, 0.3329, 0.4811, 0.1709, 0.484, 0.1871, 0.5, 0.1711, 0.5, 0.1711, 0.5, 0.1511, 0.4811, 0.1709, 0.4811, 0.1709, 0.4779, 0.152, 0.4581, 0.1749, 0.4581, 0.1749, 0.4652, 0.1885, 0.4811, 0.1709, 0.4513, 0.2667, 0.4443, 0.285, 0.464, 0.2834, 0.4443, 0.285, 0.4513, 0.2667, 0.4292, 0.2616, 0.3837, 0.27, 0.3659, 0.293, 0.4041, 0.3104, 0.3659, 0.293, 0.3565, 0.3227, 0.3892, 0.3265, 0.4299, 0.2292, 0.4147, 0.2359, 0.4372, 0.2486, 0.4113, 0.1997, 0.4147, 0.2359, 0.4318, 0.2114, 0.4691, 0.2554, 0.4658, 0.2702, 0.4809, 0.2578, 0.4342, 0.1832, 0.4417, 0.1914, 0.4581, 0.1749, 0.4224, 0.173, 0.4342, 0.1832, 0.4486, 0.1536, 0.4, 0.2499, 0.4147, 0.2359, 0.3895, 0.2115, 0.3837, 0.27, 0.4, 0.2499, 0.3672, 0.2324, 0.3672, 0.2324, 0.3435, 0.2632, 0.3837, 0.27, 0.3565, 0.3227, 0.3659, 0.293, 0.3292, 0.2988, 0.3895, 0.2115, 0.4113, 0.1997, 0.4015, 0.1645, 0.4015, 0.1645, 0.3556, 0.1916, 0.3895, 0.2115, 0.3435, 0.2632, 0.3672, 0.2324, 0.3216, 0.2286, 0.3292, 0.2988, 0.3435, 0.2632, 0.2751, 0.2736, 0.4624, 0.5488, 0.5, 0.5532, 0.471, 0.4922, 0.4624, 0.5488, 0.4236, 0.5362, 0.4427, 0.6072, 0.3758, 0.5008, 0.342, 0.4534, 0.345, 0.5314, 0.4236, 0.5362, 0.3758, 0.5008, 0.3944, 0.5775, 0.5, 0.629, 0.4427, 0.6072, 0.3897, 0.6793, 0.3389, 0.6015, 0.3664, 0.6416, 0.3944, 0.5775, 0.3127, 0.5468, 0.3389, 0.6015, 0.345, 0.5314, 0.4572, 0.2506, 0.4513, 0.2667, 0.4691, 0.2554, 0.5, 0.2469, 0.4911, 0.2482, 0.5, 0.26, 0.4513, 0.2667, 0.4572, 0.2506, 0.4372, 0.2486, 0.4372, 0.2486, 0.4421, 0.2416, 0.4299, 0.2292, 0.4318, 0.2114, 0.4299, 0.2292, 0.4392, 0.2146, 0.4318, 0.2114, 0.4392, 0.2146, 0.4469, 0.2014, 0.4469, 0.2014, 0.4521, 0.2112, 0.4684, 0.1995, 0.4684, 0.1995, 0.4722, 0.2091, 0.4852, 0.1982, 0.4852, 0.1982, 0.4879, 0.2098, 0.5, 0.1984, 0.4715, 0.3292, 0.4817, 0.3326, 0.4772, 0.3151, 0.5, 0.3072, 0.4934, 0.3074, 0.5, 0.3214, 0.4772, 0.3151, 0.4848, 0.3192, 0.4801, 0.3058, 0.4772, 0.3151, 0.4801, 0.3058, 0.4686, 0.3074, 0.491, 0.2598, 0.4901, 0.2717, 0.5, 0.26, 0.4809, 0.2578, 0.4789, 0.2711, 0.491, 0.2598, 0.4905, 0.3645, 0.4787, 0.3607, 0.489, 0.378, 0.4912, 0.3519, 0.4797, 0.3497, 0.4905, 0.3645, 0.4915, 0.3329, 0.4817, 0.3326, 0.4912, 0.3519, 0.493, 0.3214, 0.4848, 0.3192, 0.4915, 0.3329, 0.4934, 0.3074, 0.4867, 0.3065, 0.493, 0.3214, 0.4809, 0.2578, 0.491, 0.2598, 0.4818, 0.2493, 0.4809, 0.2578, 0.4818, 0.2493, 0.4691, 0.2554, 0.4691, 0.2554, 0.4708, 0.2471, 0.4572, 0.2506, 0.4572, 0.2506, 0.4594, 0.2426, 0.4421, 0.2416, 0.4392, 0.2146, 0.4365, 0.2272, 0.4486, 0.221, 0.4392, 0.2146, 0.4486, 0.221, 0.4521, 0.2112, 0.4521, 0.2112, 0.4611, 0.2184, 0.4722, 0.2091, 0.4722, 0.2091, 0.4741, 0.2166, 0.4879, 0.2098, 0.4469, 0.2014, 0.4417, 0.1914, 0.4318, 0.2114, 0.4684, 0.1995, 0.4652, 0.1885, 0.4469, 0.2014, 0.4852, 0.1982, 0.484, 0.1871, 0.4684, 0.1995, 0.5, 0.1984, 0.5, 0.1873, 0.4852, 0.1982, 0.345, 0.5314, 0.3055, 0.4727, 0.3127, 0.5468, 0.1807, 0.6279, 0.1833, 0.5852, 0.09988, 0.567, 0.5, 0.2947, 0.5, 0.2794, 0.494, 0.2941, 0.4779, 0.152, 0.4738, 0.1273, 0.4486, 0.1536, 0.4738, 0.1273, 0.4779, 0.152, 0.5, 0.1229, 0.4682, 0.3439, 0.4715, 0.3292, 0.4564, 0.33, 0.4606, 0.3203, 0.4715, 0.3292, 0.4686, 0.3074, 0.4563, 0.2955, 0.4579, 0.3153, 0.4686, 0.3074, 0.3216, 0.2286, 0.3556, 0.1916, 0.3051, 0.1856, 0.3051, 0.1856, 0.2679, 0.2153, 0.3216, 0.2286, 0.464, 0.2834, 0.4751, 0.2792, 0.4658, 0.2702, 0.4751, 0.2792, 0.489, 0.2782, 0.4789, 0.2711, 0.5, 0.2794, 0.5, 0.2725, 0.489, 0.2782, 0.5361, 0.2836, 0.511, 0.2783, 0.506, 0.2942, 0.3176, 0.3977, 0.2845, 0.4361, 0.342, 0.4534, 0.1833, 0.5852, 0.1857, 0.5314, 0.1191, 0.5351, 0.1857, 0.5314, 0.18, 0.4708, 0.1387, 0.4929, 0.173, 0.4173, 0.18, 0.4708, 0.236, 0.4419, 0.18, 0.4708, 0.1857, 0.5314, 0.2407, 0.4815, 0.255, 0.5542, 0.2648, 0.6086, 0.3127, 0.5468, 0.2648, 0.6086, 0.2747, 0.6541, 0.3389, 0.6015, 0.3897, 0.6793, 0.3664, 0.6416, 0.2765, 0.6907, 0.2648, 0.6086, 0.255, 0.5542, 0.1833, 0.5852, 0.1833, 0.5852, 0.1807, 0.6279, 0.2648, 0.6086, 0.1807, 0.6279, 0.168, 0.6608, 0.2747, 0.6541, 0.5133, 0.3065, 0.5199, 0.3058, 0.5066, 0.3074, 0.4857, 0.3013, 0.4867, 0.3065, 0.4888, 0.2986, 0.506, 0.2942, 0.5066, 0.3074, 0.529, 0.2989, 0.525, 0.2794, 0.511, 0.2783, 0.5361, 0.2836, 0.464, 0.2834, 0.4563, 0.2955, 0.471, 0.2988, 0.1343, 0.4158, 0.1537, 0.455, 0.173, 0.4173, 0.2845, 0.4361, 0.2759, 0.4091, 0.236, 0.4419, 0.2845, 0.4361, 0.236, 0.4419, 0.2909, 0.4754, 0.2751, 0.2736, 0.287, 0.3231, 0.3292, 0.2988, 0.3292, 0.2988, 0.3203, 0.3395, 0.3565, 0.3227, 0.3565, 0.3227, 0.3523, 0.3526, 0.3842, 0.3456, 0.3842, 0.3456, 0.3828, 0.3631, 0.4001, 0.3586, 0.4001, 0.3586, 0.4, 0.3683, 0.4105, 0.3677, 0.255, 0.5542, 0.3127, 0.5468, 0.2407, 0.4815, 0.2845, 0.4361, 0.3176, 0.3977, 0.2759, 0.4091, 0.287, 0.3231, 0.2896, 0.3811, 0.3203, 0.3395, 0.2454, 0.2933, 0.2374, 0.2902, 0.2257, 0.3353, 0.2277, 0.2841, 0.2069, 0.3337, 0.2374, 0.2902, 0.173, 0.4173, 0.2063, 0.3863, 0.1606, 0.3431, 0.2277, 0.2841, 0.2099, 0.2832, 0.2069, 0.3337, 0.2412, 0.404, 0.2312, 0.4119, 0.2702, 0.4046, 0.2896, 0.3811, 0.2805, 0.3753, 0.2759, 0.4091, 0.2419, 0.397, 0.2412, 0.404, 0.2665, 0.399, 0.2896, 0.3811, 0.287, 0.3231, 0.2805, 0.3753, 0.287, 0.3231, 0.2696, 0.2853, 0.2716, 0.3196, 0.2575, 0.2844, 0.2454, 0.2933, 0.2716, 0.3196, 0.223, 0.3717, 0.2419, 0.3589, 0.2257, 0.3353, 0.2669, 0.3254, 0.2716, 0.3196, 0.2564, 0.325, 0.2716, 0.3196, 0.2669, 0.3254, 0.2805, 0.3753, 0.2419, 0.3589, 0.2497, 0.3513, 0.2389, 0.3385, 0.2063, 0.3863, 0.173, 0.4173, 0.2312, 0.4119, 0.2063, 0.3863, 0.2312, 0.4119, 0.2134, 0.3811, 0.2412, 0.404, 0.2419, 0.397, 0.2134, 0.3811, 0.223, 0.3717, 0.2418, 0.3923, 0.2419, 0.3589, 0.223, 0.3717, 0.2188, 0.3747, 0.2418, 0.3923, 0.2665, 0.399, 0.2657, 0.3971, 0.2419, 0.397, 0.2497, 0.3513, 0.2419, 0.3589, 0.2652, 0.3661, 0.2805, 0.3753, 0.2775, 0.3749, 0.2665, 0.399, 0.2652, 0.3661, 0.2652, 0.351, 0.2497, 0.3513, 0.2652, 0.351, 0.2652, 0.3661, 0.2684, 0.3543, 0.2775, 0.3749, 0.2623, 0.3718, 0.2657, 0.3971, 0.2188, 0.3747, 0.223, 0.3717, 0.2191, 0.336, 0.2134, 0.3811, 0.2188, 0.3747, 0.2069, 0.3337, 0.2575, 0.2844, 0.2696, 0.2853, 0.2535, 0.2766, 0.2575, 0.2844, 0.2535, 0.2766, 0.2454, 0.2933, 0.2063, 0.3863, 0.2134, 0.3811, 0.1961, 0.3348, 0.2513, 0.32, 0.2389, 0.3385, 0.2564, 0.325, 0.2454, 0.2933, 0.2257, 0.3353, 0.2513, 0.32, 0.2564, 0.325, 0.2652, 0.351, 0.2669, 0.3254, 0.2099, 0.2832, 0.1624, 0.2857, 0.1961, 0.3348, 0.1162, 0.3563, 0.09078, 0.3781, 0.1343, 0.4158, 0.09078, 0.3781, 0.0615, 0.414, 0.1086, 0.4282, 0.03541, 0.4111, 0.04612, 0.4747, 0.0615, 0.414, 0.1624, 0.2857, 0.1121, 0.3017, 0.1606, 0.3431, 0.1121, 0.3017, 0.06292, 0.3141, 0.1162, 0.3563, 0.06292, 0.3141, 0.03541, 0.4111, 0.09078, 0.3781, 0.1624, 0.2857, 0.1653, 0.239, 0.1121, 0.3017, 0.00195, 0.4094, 0.01723, 0.4882, 0.03541, 0.4111, 0.2535, 0.2766, 0.2503, 0.2703, 0.2374, 0.2902, 0.0662, 0.2304, 0.06292, 0.3141, 0.1138, 0.2301, 0.2099, 0.2832, 0.2277, 0.2841, 0.2278, 0.2362, 0.2278, 0.2362, 0.2503, 0.2703, 0.2679, 0.2153, 0.00195, 0.4094, 0.03541, 0.4111, 0.01173, 0.3116, 0.1387, 0.4929, 0.1537, 0.455, 0.1086, 0.4282, 0.2278, 0.2362, 0.1653, 0.239, 0.2099, 0.2832, 0.04612, 0.4747, 0.01723, 0.4882, 0.09988, 0.567, 0.09988, 0.567, 0.1191, 0.5351, 0.04612, 0.4747, 0.1191, 0.5351, 0.1387, 0.4929, 0.0745, 0.455, 0.1162, 0.3563, 0.1343, 0.4158, 0.1606, 0.3431, 0.4539, 0.3761, 0.4507, 0.3674, 0.4424, 0.365, 0.4218, 0.3549, 0.4227, 0.3956, 0.4382, 0.3998, 0.454, 0.3904, 0.4552, 0.3811, 0.4424, 0.365, 0.4227, 0.3956, 0.4218, 0.3549, 0.4148, 0.3606, 0.529, 0.2989, 0.5361, 0.2836, 0.506, 0.2942, 0.4857, 0.3013, 0.4888, 0.2986, 0.489, 0.2782, 0.471, 0.2889, 0.471, 0.2988, 0.489, 0.2782, 0.489, 0.2782, 0.4751, 0.2792, 0.471, 0.2889, 0.4888, 0.2986, 0.494, 0.2941, 0.489, 0.2782, 0.4801, 0.3058, 0.4857, 0.3013, 0.489, 0.2782, 0.489, 0.2782, 0.471, 0.2988, 0.4801, 0.3058, 0.5066, 0.3074, 0.5199, 0.3058, 0.529, 0.2989, 0.5493, 0.3677, 0.5512, 0.396, 0.562, 0.3999, 0.449, 0.3958, 0.454, 0.3904, 0.4424, 0.365, 0.5, 0.4067, 0.4885, 0.4052, 0.5, 0.4208, 0.5, 0.3944, 0.5, 0.3789, 0.4881, 0.3927, 0.5, 0.3072, 0.5, 0.2947, 0.4934, 0.3074, 0.5, 0.3214, 0.493, 0.3214, 0.5, 0.3335, 0.5, 0.2092, 0.4879, 0.2098, 0.5, 0.2154, 0.168, 0.6608, 0.1807, 0.6279, 0.07741, 0.5929, 0.06292, 0.3141, 0.0662, 0.2304, 0.01173, 0.3116, 0.5458, 0.3396, 0.5361, 0.3578, 0.5499, 0.348, 0.5656, 0.3208, 0.5458, 0.3396, 0.5659, 0.3318, 0.596, 0.3106, 0.5656, 0.3208, 0.5889, 0.3289, 0.5381, 0.3765, 0.5253, 0.379, 0.5357, 0.3838, 0.5708, 0.2617, 0.5558, 0.2852, 0.5804, 0.2825, 0.5253, 0.379, 0.511, 0.3781, 0.5235, 0.3882, 0.5592, 0.4487, 0.5589, 0.4235, 0.5268, 0.4398, 0.5615, 0.41, 0.5454, 0.4048, 0.5589, 0.4235, 0.596, 0.4494, 0.585, 0.4234, 0.5592, 0.4487, 0.585, 0.4234, 0.5812, 0.4076, 0.5589, 0.4235, 0.6311, 0.4274, 0.6437, 0.3828, 0.61, 0.4023, 0.6157, 0.3794, 0.6003, 0.3771, 0.61, 0.4023, 0.6157, 0.3794, 0.6437, 0.3828, 0.6173, 0.3634, 0.6003, 0.3771, 0.6157, 0.3794, 0.6002, 0.3685, 0.5889, 0.3289, 0.5659, 0.3318, 0.5784, 0.3553, 0.5854, 0.236, 0.5708, 0.2617, 0.6001, 0.25, 0.5656, 0.3208, 0.596, 0.3106, 0.5615, 0.3067, 0.5458, 0.3396, 0.5656, 0.3208, 0.5437, 0.3302, 0.5361, 0.3578, 0.5458, 0.3396, 0.5319, 0.344, 0.5253, 0.379, 0.5381, 0.3765, 0.5361, 0.3578, 0.5268, 0.4398, 0.5154, 0.419, 0.5, 0.4424, 0.5, 0.4931, 0.529, 0.4922, 0.5, 0.4424, 0.564, 0.4882, 0.5592, 0.4487, 0.529, 0.4922, 0.604, 0.4723, 0.596, 0.4494, 0.564, 0.4882, 0.658, 0.4535, 0.6825, 0.3978, 0.6311, 0.4274, 0.5812, 0.4076, 0.585, 0.4234, 0.5949, 0.3934, 0.585, 0.4234, 0.596, 0.4494, 0.61, 0.4023, 0.6242, 0.5009, 0.658, 0.4535, 0.604, 0.4723, 0.5659, 0.3318, 0.5499, 0.348, 0.566, 0.3555, 0.5499, 0.348, 0.544, 0.3616, 0.5549, 0.3615, 0.544, 0.3616, 0.5381, 0.3765, 0.5493, 0.3677, 0.5462, 0.3765, 0.5381, 0.3765, 0.545, 0.3815, 0.5512, 0.396, 0.5454, 0.4048, 0.562, 0.3999, 0.562, 0.3999, 0.5615, 0.41, 0.5775, 0.3959, 0.5775, 0.3959, 0.5812, 0.4076, 0.5868, 0.3858, 0.5868, 0.3858, 0.5949, 0.3934, 0.5907, 0.377, 0.5902, 0.3729, 0.5907, 0.377, 0.6002, 0.3685, 0.5889, 0.3289, 0.5784, 0.3553, 0.5968, 0.3438, 0.5897, 0.368, 0.6001, 0.3588, 0.5854, 0.361, 0.596, 0.3106, 0.5889, 0.3289, 0.6109, 0.3267, 0.6109, 0.3267, 0.5968, 0.3438, 0.6159, 0.3458, 0.5, 0.3663, 0.5, 0.3789, 0.5095, 0.3645, 0.5268, 0.4398, 0.5386, 0.4154, 0.5154, 0.419, 0.5, 0.4067, 0.5115, 0.4053, 0.5, 0.3944, 0.535, 0.3916, 0.5264, 0.3983, 0.5376, 0.3974, 0.5447, 0.3863, 0.535, 0.3916, 0.5462, 0.3907, 0.596, 0.3106, 0.6163, 0.2701, 0.5804, 0.2825, 0.5558, 0.2852, 0.5421, 0.3155, 0.5615, 0.3067, 0.5264, 0.3983, 0.5115, 0.4053, 0.5299, 0.4058, 0.5386, 0.4154, 0.5454, 0.4048, 0.5299, 0.4058, 0.5454, 0.4048, 0.5512, 0.396, 0.5376, 0.3974, 0.5115, 0.4053, 0.5264, 0.3983, 0.5119, 0.3928, 0.5264, 0.3983, 0.535, 0.3916, 0.5235, 0.3882, 0.535, 0.3916, 0.5447, 0.3863, 0.5357, 0.3838, 0.6437, 0.3828, 0.6825, 0.3978, 0.6478, 0.3528, 0.5764, 0.5362, 0.564, 0.4882, 0.5376, 0.5488, 0.6242, 0.5009, 0.604, 0.4723, 0.5764, 0.5362, 0.5986, 0.1645, 0.5599, 0.1365, 0.5776, 0.1731, 0.5573, 0.6072, 0.5376, 0.5488, 0.5, 0.629, 0.5361, 0.3578, 0.5319, 0.344, 0.5213, 0.3608, 0.5, 0.3663, 0.5095, 0.3645, 0.5, 0.3527, 0.5319, 0.344, 0.5285, 0.3293, 0.5203, 0.3498, 0.5088, 0.352, 0.5085, 0.3329, 0.5, 0.3527, 0.5189, 0.1709, 0.5, 0.1711, 0.516, 0.1871, 0.5, 0.1711, 0.5189, 0.1709, 0.5, 0.1511, 0.5189, 0.1709, 0.5419, 0.1749, 0.5221, 0.1519, 0.5419, 0.1749, 0.5189, 0.1709, 0.5348, 0.1885, 0.5488, 0.2669, 0.5361, 0.2836, 0.5558, 0.2852, 0.5558, 0.2852, 0.5708, 0.2617, 0.5488, 0.2669, 0.6109, 0.3267, 0.6341, 0.2932, 0.596, 0.3106, 0.6159, 0.3458, 0.6436, 0.3229, 0.6109, 0.3267, 0.5708, 0.2617, 0.5854, 0.236, 0.5628, 0.2487, 0.5701, 0.2293, 0.5854, 0.236, 0.5682, 0.2115, 0.531, 0.2557, 0.5191, 0.258, 0.5343, 0.2704, 0.5658, 0.1832, 0.5419, 0.1749, 0.5584, 0.1914, 0.5419, 0.1749, 0.5658, 0.1832, 0.5514, 0.1536, 0.6001, 0.25, 0.6106, 0.2116, 0.5854, 0.236, 0.6163, 0.2701, 0.6328, 0.2325, 0.6001, 0.25, 0.6328, 0.2325, 0.6163, 0.2701, 0.6566, 0.2633, 0.6566, 0.2633, 0.6341, 0.2932, 0.6709, 0.2989, 0.6106, 0.2116, 0.5986, 0.1645, 0.5888, 0.1998, 0.6328, 0.2325, 0.6445, 0.1916, 0.6106, 0.2116, 0.6566, 0.2633, 0.6784, 0.2287, 0.6328, 0.2325, 0.6784, 0.2287, 0.6566, 0.2633, 0.725, 0.2737, 0.5, 0.4931, 0.5, 0.5532, 0.529, 0.4922, 0.6056, 0.5775, 0.5764, 0.5362, 0.5573, 0.6072, 0.6945, 0.4728, 0.658, 0.4535, 0.655, 0.5315, 0.655, 0.5315, 0.6242, 0.5009, 0.6056, 0.5775, 0.6335, 0.6416, 0.5573, 0.6072, 0.6103, 0.6793, 0.5573, 0.6072, 0.6335, 0.6416, 0.6056, 0.5775, 0.6056, 0.5775, 0.6611, 0.6015, 0.655, 0.5315, 0.5429, 0.2509, 0.531, 0.2557, 0.5488, 0.2669, 0.509, 0.2599, 0.5089, 0.2484, 0.5, 0.26, 0.5488, 0.2669, 0.5628, 0.2487, 0.5429, 0.2509, 0.5628, 0.2487, 0.5701, 0.2293, 0.5579, 0.2417, 0.5635, 0.2273, 0.5701, 0.2293, 0.5609, 0.2147, 0.5682, 0.2115, 0.5531, 0.2014, 0.5609, 0.2147, 0.5531, 0.2014, 0.5317, 0.1995, 0.548, 0.2112, 0.5317, 0.1995, 0.5148, 0.1982, 0.5278, 0.2091, 0.5148, 0.1982, 0.5, 0.1984, 0.5121, 0.2098, 0.5285, 0.3293, 0.5228, 0.3152, 0.5183, 0.3327, 0.507, 0.3214, 0.5066, 0.3074, 0.5, 0.3214, 0.5228, 0.3152, 0.5199, 0.3058, 0.5152, 0.3192, 0.5228, 0.3152, 0.5314, 0.3075, 0.5199, 0.3058, 0.509, 0.2599, 0.5, 0.26, 0.5099, 0.2718, 0.5191, 0.258, 0.509, 0.2599, 0.5212, 0.2713, 0.5095, 0.3645, 0.511, 0.3781, 0.5213, 0.3608, 0.5088, 0.352, 0.5095, 0.3645, 0.5203, 0.3498, 0.5085, 0.3329, 0.5088, 0.352, 0.5183, 0.3327, 0.507, 0.3214, 0.5085, 0.3329, 0.5152, 0.3192, 0.5066, 0.3074, 0.507, 0.3214, 0.5133, 0.3065, 0.5089, 0.2484, 0.509, 0.2599, 0.5182, 0.2496, 0.5191, 0.258, 0.531, 0.2557, 0.5182, 0.2496, 0.531, 0.2557, 0.5429, 0.2509, 0.5293, 0.2475, 0.5429, 0.2509, 0.5579, 0.2417, 0.5407, 0.243, 0.552, 0.2353, 0.5579, 0.2417, 0.5567, 0.2263, 0.5567, 0.2263, 0.5635, 0.2273, 0.5514, 0.2211, 0.5609, 0.2147, 0.548, 0.2112, 0.5514, 0.2211, 0.548, 0.2112, 0.5278, 0.2091, 0.5389, 0.2184, 0.5278, 0.2091, 0.5121, 0.2098, 0.5259, 0.2166, 0.5531, 0.2014, 0.5682, 0.2115, 0.5584, 0.1914, 0.5317, 0.1995, 0.5531, 0.2014, 0.5348, 0.1885, 0.5148, 0.1982, 0.5317, 0.1995, 0.516, 0.1871, 0.5, 0.1984, 0.5148, 0.1982, 0.5, 0.1873, 0.7091, 0.4755, 0.6945, 0.4728, 0.6873, 0.5469, 0.8809, 0.5351, 0.8166, 0.5853, 0.9001, 0.5671, 0.511, 0.2783, 0.5, 0.2794, 0.506, 0.2942, 0.5599, 0.1365, 0.5262, 0.1273, 0.5514, 0.1536, 0.5, 0.1511, 0.5221, 0.1519, 0.5, 0.1229, 0.5395, 0.3204, 0.5285, 0.3293, 0.5437, 0.3302, 0.5395, 0.3204, 0.5314, 0.3075, 0.5285, 0.3293, 0.5395, 0.3204, 0.5421, 0.3155, 0.5314, 0.3075, 0.4148, 0.3606, 0.41, 0.3726, 0.4134, 0.3855, 0.4424, 0.365, 0.4341, 0.3551, 0.4382, 0.3998, 0.4507, 0.3674, 0.4452, 0.3611, 0.4424, 0.365, 0.4552, 0.3811, 0.4539, 0.3761, 0.4424, 0.365, 0.454, 0.3904, 0.4555, 0.3859, 0.4552, 0.3811, 0.4382, 0.3998, 0.449, 0.3958, 0.4424, 0.365, 0.4134, 0.3855, 0.4227, 0.3956, 0.4148, 0.3606, 0.41, 0.3726, 0.4095, 0.3767, 0.4134, 0.3855, 0.4148, 0.3606, 0.4105, 0.3677, 0.41, 0.3726, 0.4341, 0.3551, 0.4218, 0.3549, 0.4382, 0.3998, 0.5868, 0.3858, 0.5784, 0.3553, 0.566, 0.3555, 0.5549, 0.3615, 0.5493, 0.3677, 0.562, 0.3999, 0.5447, 0.3863, 0.5512, 0.396, 0.5462, 0.3765, 0.5775, 0.3959, 0.5868, 0.3858, 0.566, 0.3555, 0.5897, 0.368, 0.5784, 0.3553, 0.5907, 0.377, 0.6949, 0.1857, 0.6784, 0.2287, 0.7321, 0.2154, 0.566, 0.3555, 0.5549, 0.3615, 0.5775, 0.3959, 0.5493, 0.3677, 0.5462, 0.3765, 0.5512, 0.396, 0.5212, 0.2713, 0.525, 0.2794, 0.5343, 0.2704, 0.5099, 0.2718, 0.511, 0.2783, 0.5212, 0.2713, 0.5, 0.2794, 0.511, 0.2783, 0.5, 0.2725, 0.6825, 0.3978, 0.658, 0.4535, 0.7155, 0.4362, 0.8613, 0.493, 0.8143, 0.5315, 0.8809, 0.5351, 0.8463, 0.4551, 0.82, 0.4709, 0.8613, 0.493, 0.7593, 0.4816, 0.82, 0.4709, 0.764, 0.442, 0.82, 0.4709, 0.7593, 0.4816, 0.8143, 0.5315, 0.745, 0.5542, 0.6873, 0.5469, 0.7351, 0.6087, 0.7351, 0.6087, 0.6611, 0.6015, 0.7253, 0.6541, 0.7253, 0.6541, 0.6335, 0.6416, 0.7235, 0.6907, 0.8143, 0.5315, 0.745, 0.5542, 0.8166, 0.5853, 0.8166, 0.5853, 0.7351, 0.6087, 0.8192, 0.628, 0.7235, 0.6907, 0.8319, 0.6609, 0.7253, 0.6541, 0.5361, 0.2836, 0.529, 0.2989, 0.5437, 0.2957, 0.8657, 0.4159, 0.827, 0.4174, 0.8463, 0.4551, 0.7155, 0.4362, 0.764, 0.442, 0.7241, 0.4092, 0.7155, 0.4362, 0.7091, 0.4755, 0.764, 0.442, 0.725, 0.2737, 0.6709, 0.2989, 0.7131, 0.3232, 0.6709, 0.2989, 0.6436, 0.3229, 0.6797, 0.3396, 0.6436, 0.3229, 0.6159, 0.3458, 0.6478, 0.3528, 0.6159, 0.3458, 0.6001, 0.3588, 0.6173, 0.3634, 0.6001, 0.3588, 0.5897, 0.368, 0.6002, 0.3685, 0.7091, 0.4755, 0.6873, 0.5469, 0.7593, 0.4816, 0.7104, 0.3812, 0.6825, 0.3978, 0.7241, 0.4092, 0.6825, 0.3978, 0.7104, 0.3812, 0.6797, 0.3396, 0.7809, 0.3361, 0.7627, 0.2903, 0.7743, 0.3354, 0.7724, 0.2842, 0.7627, 0.2903, 0.7931, 0.3338, 0.804, 0.3349, 0.7937, 0.3864, 0.8394, 0.3432, 0.804, 0.3349, 0.7901, 0.2833, 0.7931, 0.3338, 0.7241, 0.4092, 0.7688, 0.412, 0.7299, 0.4047, 0.7299, 0.4047, 0.7195, 0.3754, 0.7241, 0.4092, 0.7582, 0.397, 0.7335, 0.3991, 0.7589, 0.404, 0.7284, 0.3197, 0.7131, 0.3232, 0.7195, 0.3754, 0.7426, 0.2845, 0.7304, 0.2854, 0.7284, 0.3197, 0.7487, 0.3201, 0.7547, 0.2934, 0.7284, 0.3197, 0.7611, 0.3386, 0.7581, 0.359, 0.7743, 0.3354, 0.7487, 0.3201, 0.7284, 0.3197, 0.7437, 0.3251, 0.7284, 0.3197, 0.7195, 0.3754, 0.7332, 0.3255, 0.749, 0.3423, 0.7503, 0.3514, 0.7611, 0.3386, 0.7937, 0.3864, 0.7688, 0.412, 0.827, 0.4174, 0.7589, 0.404, 0.7688, 0.412, 0.7866, 0.3812, 0.7813, 0.3748, 0.7582, 0.397, 0.7866, 0.3812, 0.777, 0.3718, 0.7581, 0.359, 0.7582, 0.3924, 0.777, 0.3718, 0.7582, 0.3924, 0.7813, 0.3748, 0.7335, 0.3991, 0.7582, 0.397, 0.7343, 0.3972, 0.7503, 0.3514, 0.7349, 0.3662, 0.7581, 0.359, 0.7195, 0.3754, 0.7335, 0.3991, 0.7226, 0.375, 0.7349, 0.3662, 0.7503, 0.3514, 0.7349, 0.351, 0.7349, 0.351, 0.7316, 0.3544, 0.7349, 0.3662, 0.7226, 0.375, 0.7343, 0.3972, 0.7378, 0.3719, 0.7743, 0.3354, 0.777, 0.3718, 0.7809, 0.3361, 0.7809, 0.3361, 0.7813, 0.3748, 0.7931, 0.3338, 0.7426, 0.2845, 0.7466, 0.2767, 0.7304, 0.2854, 0.7627, 0.2903, 0.7466, 0.2767, 0.7547, 0.2934, 0.7931, 0.3338, 0.7866, 0.3812, 0.804, 0.3349, 0.7487, 0.3201, 0.7437, 0.3251, 0.7611, 0.3386, 0.7547, 0.2934, 0.7487, 0.3201, 0.7743, 0.3354, 0.7316, 0.3544, 0.7349, 0.351, 0.7332, 0.3255, 0.8394, 0.3432, 0.8377, 0.2858, 0.804, 0.3349, 0.8914, 0.4283, 0.9092, 0.3782, 0.8657, 0.4159, 0.9255, 0.4551, 0.9385, 0.4141, 0.8914, 0.4283, 0.9646, 0.4112, 0.9385, 0.4141, 0.9539, 0.4748, 0.8377, 0.2858, 0.8394, 0.3432, 0.8879, 0.3018, 0.9092, 0.3782, 0.9371, 0.3142, 0.8838, 0.3564, 0.9371, 0.3142, 0.9092, 0.3782, 0.9646, 0.4112, 0.8377, 0.2858, 0.8879, 0.3018, 0.8347, 0.2391, 0.998, 0.4095, 0.9646, 0.4112, 0.9827, 0.4883, 0.7724, 0.2842, 0.7498, 0.2704, 0.7627, 0.2903, 0.8879, 0.3018, 0.9371, 0.3142, 0.8862, 0.2301, 0.7498, 0.2704, 0.7724, 0.2842, 0.7722, 0.2363, 0.725, 0.2737, 0.7498, 0.2704, 0.7321, 0.2154, 0.545, 0.3815, 0.5447, 0.3863, 0.5462, 0.3765, 0.5462, 0.3907, 0.5512, 0.396, 0.5447, 0.3863, 0.998, 0.4095, 0.9883, 0.3117, 0.9646, 0.4112, 0.8657, 0.4159, 0.8463, 0.4551, 0.8914, 0.4283, 0.7722, 0.2363, 0.7901, 0.2833, 0.8347, 0.2391, 0.9225, 0.593, 0.9827, 0.4883, 0.9001, 0.5671, 0.9255, 0.4551, 0.8809, 0.5351, 0.9539, 0.4748, 0.8914, 0.4283, 0.8613, 0.493, 0.9255, 0.4551, 0.8838, 0.3564, 0.8394, 0.3432, 0.8657, 0.4159, 0.562, 0.3999, 0.5775, 0.3959, 0.5549, 0.3615, 0.5907, 0.377, 0.5902, 0.3729, 0.5897, 0.368, 0.5897, 0.368, 0.5854, 0.361, 0.5784, 0.3553, 0.5868, 0.3858, 0.5907, 0.377, 0.5784, 0.3553, 0.0, 0.0, 0.4015, 0.1645, 0.4401, 0.1365, 0.3556, 0.1916, 0.4015, 0.1645, 0.0, 0.0, 0.0, 0.0, 0.5986, 0.1645, 0.0, 0.0, 0.6949, 0.1857, 0.0, 0.0, 0.6445, 0.1916, 0.5154, 0.419, 0.5115, 0.4053, 0.5, 0.4208, 0.511, 0.3781, 0.5, 0.3789, 0.5119, 0.3928, 0.506, 0.2942, 0.5, 0.2947, 0.5066, 0.3074, 0.5, 0.3214, 0.5, 0.3335, 0.507, 0.3214, 0.5116, 0.2159, 0.5121, 0.2098, 0.5, 0.2154, 0.9001, 0.5671, 0.8192, 0.628, 0.9225, 0.593, 0.9687, 0.2252, 0.9338, 0.2305, 0.9883, 0.3117, 0.4741, 0.2166, 0.5, 0.2469, 0.5089, 0.2484, 0.5567, 0.2263, 0.5514, 0.2211, 0.5389, 0.2184, 0.5, 0.2154, 0.4884, 0.2159, 0.5089, 0.2484, 0.5567, 0.2263, 0.5389, 0.2184, 0.5259, 0.2166, 0.4486, 0.221, 0.4365, 0.2272, 0.4594, 0.2426, 0.5567, 0.2263, 0.5259, 0.2166, 0.552, 0.2353, 0.4611, 0.2184, 0.4486, 0.221, 0.4708, 0.2471, 0.5259, 0.2166, 0.5116, 0.2159, 0.552, 0.2353, 0.4741, 0.2166, 0.4611, 0.2184, 0.4911, 0.2482, 0.5116, 0.2159, 0.5293, 0.2475, 0.5407, 0.243, 0.5407, 0.243, 0.552, 0.2353, 0.5116, 0.2159, 0.5182, 0.2496, 0.5293, 0.2475, 0.5, 0.2154, 0.4911, 0.2482, 0.5, 0.2469, 0.4741, 0.2166, 0.5089, 0.2484, 0.5182, 0.2496, 0.5, 0.2154, 0.5116, 0.2159, 0.5, 0.2154, 0.5293, 0.2475, 0.4365, 0.2272, 0.4421, 0.2416, 0.4594, 0.2426, 0.4708, 0.2471, 0.4818, 0.2493, 0.4611, 0.2184, 0.4486, 0.221, 0.4594, 0.2426, 0.4708, 0.2471, 0.5089, 0.2484, 0.4884, 0.2159, 0.4741, 0.2166, 0.4818, 0.2493, 0.4911, 0.2482, 0.4611, 0.2184])
me_group1.materials.append(mat_defaultmat)
me_group1.use_remesh_preserve_volume = False
me_group1.use_remesh_preserve_attributes = False
me_group1.use_mirror_vertex_groups = False
me_group1.update()

# ---- objects
ob_group1 = bpy.data.objects.new('Group1', me_group1)
ob_lamp = bpy.data.objects.new('Lamp', light_lamp)
ob_camera = bpy.data.objects.new('Camera', cam_camera)

# ---- transforms, parenting, visibility, modifiers, constraints
ob_group1.location = (0.0, 0.0, 0.0)
ob_group1.lineart.crease_threshold = 0.0
ob_lamp.location = (4.076, 1.005, 5.904)
ob_lamp.rotation_euler = (0.6503, 0.05522, 1.866)
ob_lamp.lock_rotations_4d = False
ob_lamp.empty_display_type = 'ARROWS'
ob_lamp.color = (0.0, 0.0, 0.0, 0.0)
ob_lamp.lineart.crease_threshold = 0.0
ob_camera.location = (7.481, -6.508, 5.344)
ob_camera.rotation_euler = (1.109, 0.01082, 0.8149)
ob_camera.lock_rotations_4d = False
ob_camera.empty_display_type = 'ARROWS'
ob_camera.color = (0.0, 0.0, 0.0, 0.0)
ob_camera.display_type = 'WIRE'
ob_camera.lineart.crease_threshold = 0.0

# ---- collection membership
col_collection_1.objects.link(ob_group1)
col_collection_1.objects.link(ob_lamp)
col_collection_1.objects.link(ob_camera)

# ---- scene / render settings (as saved in the file)
scene.camera = ob_camera
scene.frame_start = 1; scene.frame_end = 250; scene.frame_set(1)
scene.render.engine = 'BLENDER_EEVEE_NEXT'
scene.render.resolution_percentage = 50
scene.render.dither_intensity = 0.0
scene.cycles.use_denoising = False
scene.cycles.samples = 10
scene.cycles.sampling_pattern = 'TABULATED_SOBOL'
scene.cycles.light_sampling_threshold = 0.0
scene.cycles.use_adaptive_sampling = False
scene.cycles.use_light_tree = False
scene.cycles.blur_glossy = 0.0
scene.cycles.pixel_filter_type = 'GAUSSIAN'
scene.cycles.sample_clamp_indirect = 0.0
scene.view_settings.view_transform = 'Standard'
bpy.context.view_layer.update()

